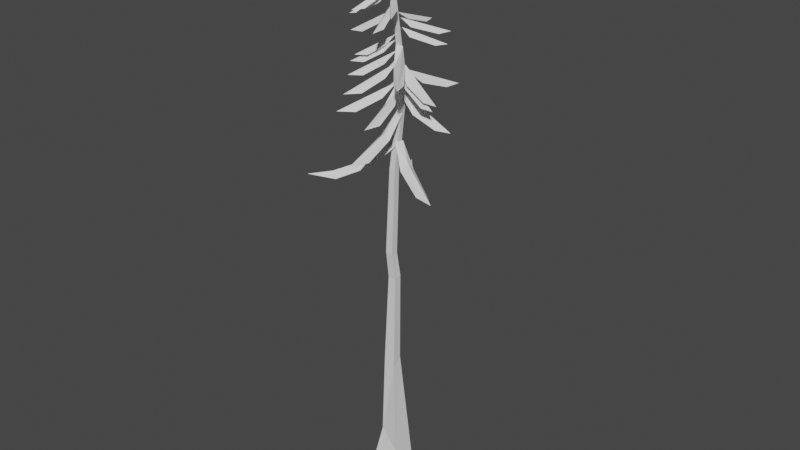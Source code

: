 # Source: fir_blend.blend  (saved by Blender 3.3.6; exported with 4.5.12 LTS)
import bpy
from mathutils import Matrix  # noqa: F401  (used for matrix-valued properties, if any)

bpy.ops.wm.read_factory_settings(use_empty=True)
scene = bpy.context.scene
scene.name = 'Scene'

# ---- collections
col_collection = bpy.data.collections.new('Collection'); scene.collection.children.link(col_collection)
col_export = bpy.data.collections.new('Export'); scene.collection.children.link(col_export)

# ---- materials (node trees are filled in below, after node groups)
mat_treetrunk = bpy.data.materials.new('TreeTrunk')
mat_treetrunk.use_transparent_shadow = False
mat_treetrunk.roughness = 1.0
mat_treetrunk.specular_intensity = 0.0

# ---- material node trees
mat_treetrunk.use_nodes = True; mat_treetrunk.node_tree.nodes.clear()
_N = mat_treetrunk.node_tree.nodes; _L = mat_treetrunk.node_tree.links
n0 = _N.new('ShaderNodeBsdfPrincipled'); n0.name = 'Principled BSDF'; n0.location = (10, 300)
n0.distribution = 'GGX'
n0.subsurface_method = 'RANDOM_WALK_SKIN'
n0.inputs[2].default_value = 1.0
n0.inputs[3].default_value = 1.45
n0.inputs[13].default_value = 0.0
n0.inputs[27].default_value = (0.0, 0.0, 0.0, 1.0)
n0.inputs[28].default_value = 1.0
n1 = _N.new('ShaderNodeOutputMaterial'); n1.name = 'Material Output'; n1.location = (300, 300)
n2 = _N.new('ShaderNodeNormalMap'); n2.name = 'Normal Map'; n2.location = (-300, -300)
n2.label = 'Normal/Map'
n2.inputs[0].default_value = 0.0
_L.new(n0.outputs[0], n1.inputs[0])
_L.new(n2.outputs[0], n0.inputs[5])
n1.is_active_output = True

# ---- world
world_world = bpy.data.worlds.new('World'); scene.world = world_world
world_world.use_nodes = True; world_world.node_tree.nodes.clear()
_N = world_world.node_tree.nodes; _L = world_world.node_tree.links
n0 = _N.new('ShaderNodeOutputWorld'); n0.name = 'World Output'; n0.location = (300, 300)
n1 = _N.new('ShaderNodeBackground'); n1.name = 'Background'; n1.location = (10, 300)
n1.inputs[0].default_value = (0.05088, 0.05088, 0.05088, 1.0)
_L.new(n1.outputs[0], n0.inputs[0])
n0.is_active_output = True
world_world.color = (0.05088, 0.05088, 0.05088)
world_world.use_sun_shadow = False
world_world.sun_shadow_jitter_overblur = 0.0

# ---- meshes
me_grid_003 = bpy.data.meshes.new('Grid.003')
me_grid_003.from_pydata([(-0.03499, 0.03572, -0.1996), (-0.03496, -0.03498, -0.2002), (0.03932, -0.03652, -0.1996), (0.03572, 0.03574, -0.199), (-0.03496, 0.03285, -0.1353), (-0.03486, -0.03488, -0.1358), (0.02965, 0.02965, -0.1207), (0.02511, -0.02516, -0.07677), (-0.0181, 0.02257, -0.03556), (-0.0182, -0.01821, -0.03765), (0.01146, -0.01337, 0.1367), (0.01009, 0.01008, 0.158), (-0.01382, 0.01043, 0.1663), (-0.01373, -0.01374, 0.16), (-0.006897, 0.01081, 0.3652), (0.01081, -0.006899, 0.3652), (-0.007138, -0.007144, 0.366), (0.01066, 0.01067, 0.3683), (-0.01151, 0.006094, 0.4255), (-0.01088, -0.0109, 0.4279), (0.006092, -0.0115, 0.4255), (0.005527, 0.005532, 0.4237), (-0.005478, 0.009061, 0.6199), (-0.005218, -0.005225, 0.6198), (0.009057, -0.005477, 0.6198), (0.008784, 0.008788, 0.6202), (0.009228, 0.02046, 0.7995), (0.009475, 0.009474, 0.8039), (0.02046, 0.009227, 0.7995), (0.02, 0.02001, 0.7984), (-0.0004394, 0.007577, 0.9694), (0.003492, -0.003708, 1.012), (0.005072, 0.005075, 0.9864), (-0.001452, -0.001453, 0.9876), (-0.01038, -0.006317, 1.082), (-0.01941, -0.02075, 1.182), (-0.01927, -0.01573, 1.183), (-0.01647, -0.017, 1.183), (-0.005573, 0.005244, 0.6442), (-0.07251, 0.107, 0.5623), (-0.04956, 0.125, 0.5615), (-0.009614, 0.06032, 0.5905), (0.01158, 0.01405, 0.6423), (-0.08653, 0.1679, 0.5619), (-0.02251, 0.05049, 0.609), (-0.03686, 0.04474, 0.5957), (-0.06105, 0.1199, 0.5736), (0.009891, -0.002923, 0.6746), (-0.07645, -0.09185, 0.6076), (-0.09887, -0.07521, 0.6095), (-0.0462, -0.02138, 0.6301), (-0.002799, 0.01068, 0.6743), (-0.1287, -0.1204, 0.6143), (-0.03162, -0.03059, 0.6463), (-0.02432, -0.04255, 0.6326), (-0.0898, -0.08441, 0.6202), (0.0156, 0.01367, 0.6841), (0.1168, -0.03429, 0.6076), (0.11, -0.06016, 0.6109), (0.04625, -0.03122, 0.6382), (0.007884, -0.002461, 0.6852), (0.1523, -0.06693, 0.6084), (0.05128, -0.01457, 0.6528), (0.05774, -0.004155, 0.6385), (-0.0006163, 0.003829, 0.6959), (-0.09844, 0.06187, 0.6253), (-0.08695, 0.08584, 0.6249), (-0.02749, 0.04849, 0.6488), (0.009799, 0.01801, 0.6942), (-0.1268, 0.1001, 0.6258), (-0.0336, 0.0348, 0.6654), (-0.04333, 0.02462, 0.6533), (0.01928, 0.006416, 0.7453), (0.02765, -0.106, 0.6775), (0.002342, -0.112, 0.68), (-0.003235, -0.04286, 0.7025), (0.001927, 0.005622, 0.7456), (0.01604, -0.1513, 0.6804), (0.01273, -0.03869, 0.7171), (0.02513, -0.04018, 0.7038), (0.001962, 0.01185, 0.7661), (-0.04729, 0.1067, 0.6968), (-0.02657, 0.1211, 0.698), (0.003609, 0.06201, 0.722), (0.0173, 0.01872, 0.7657), (-0.05284, 0.1516, 0.6974), (-0.008903, 0.05334, 0.7369), (-0.02094, 0.04963, 0.7245), (0.1028, 0.02187, 0.7316), (0.1065, 0.001434, 0.7329), (0.05199, -0.0006179, 0.7528), (0.01499, 0.004509, 0.7888), (0.1383, 0.01066, 0.7322), (0.01953, 0.01819, 0.7843), (0.05113, 0.02202, 0.7545), (0.03478, -0.0803, 0.7496), (0.0143, -0.08673, 0.7507), (0.005008, -0.03117, 0.7711), (0.005074, 0.007332, 0.8083), (0.02781, -0.1181, 0.7501), (0.01972, 0.00442, 0.8039), (0.02806, -0.02741, 0.7732), (-0.03925, -0.0676, 0.7563), (-0.0582, -0.057, 0.7574), (-0.02401, -0.01211, 0.7796), (0.00389, 0.01369, 0.8181), (-0.07196, -0.0887, 0.7559), (0.01196, 0.0009862, 0.8135), (-0.005284, -0.02652, 0.7816), (0.09298, -0.004458, 0.7818), (0.09023, -0.02275, 0.7823), (0.0332, -0.005655, 0.8064), (0.1196, -0.02412, 0.7827), (0.02037, 0.015, 0.8269), (0.04891, 0.009917, 0.8011), (0.0416, 0.1013, 0.7847), (0.06189, 0.0961, 0.7863), (0.04035, 0.04458, 0.8042), (0.01923, 0.0116, 0.839), (0.06684, 0.1292, 0.7869), (0.008704, 0.02169, 0.8346), (0.01918, 0.05327, 0.8058), (0.101, -0.005175, 0.7958), (0.09826, -0.02535, 0.7963), (0.04627, -0.01137, 0.8145), (0.01222, 0.003528, 0.8491), (0.1307, -0.02635, 0.7967), (0.02071, 0.01501, 0.8453), (0.05222, 0.009895, 0.817), (-0.02061, -0.07, 0.8005), (-0.03977, -0.06368, 0.8012), (-0.01688, -0.01689, 0.8227), (0.00338, 0.01124, 0.8591), (-0.0467, -0.09502, 0.7995), (0.01306, 0.001118, 0.8549), (0.002706, -0.02675, 0.8248), (-0.03728, -0.04681, 0.8276), (-0.05147, -0.03645, 0.8284), (-0.01293, 0.001659, 0.8565), (-0.06561, -0.06048, 0.826), (0.009264, 0.001537, 0.8769), (-0.00655, -0.01793, 0.85), (0.07351, -0.0534, 0.8342), (0.05951, -0.06806, 0.8338), (0.0255, -0.0273, 0.8533), (0.006183, 0.002946, 0.8888), (0.08501, -0.08783, 0.8337), (0.01979, 0.007389, 0.8856), (0.04268, -0.01379, 0.8567), (-0.0428, -0.03763, 0.8514), (-0.0547, -0.02616, 0.8524), (-0.01372, 0.004246, 0.8787), (-0.07097, -0.04675, 0.8501), (0.007091, 0.001149, 0.8978), (-0.01031, -0.01479, 0.8724), (-0.03479, -0.0361, 0.8669), (-0.04613, -0.0265, 0.8676), (-0.01138, 0.003023, 0.8919), (-0.05953, -0.0459, 0.8653), (0.00727, 0.00135, 0.9093), (-0.007164, -0.01384, 0.8862), (0.0645, 0.05167, 0.8889), (0.07439, 0.04013, 0.8896), (0.03178, 0.01299, 0.905), (0.0909, 0.0577, 0.8919), (0.01075, 0.01539, 0.9203), (0.0308, 0.0313, 0.9013), (-0.0497, 0.05764, 0.8834), (-0.04032, 0.07185, 0.8864), (-0.001585, 0.03255, 0.91), (-0.0646, 0.08473, 0.8851), (-0.001056, 0.008257, 0.9271), (-0.0203, 0.02623, 0.9022), (0.05361, 0.06863, 0.9057), (0.06737, 0.05953, 0.907), (0.03042, 0.01859, 0.9231), (0.0793, 0.08287, 0.9097), (0.007197, 0.015, 0.9391), (0.02405, 0.03739, 0.9187), (0.00614, 0.07706, 0.9163), (0.02132, 0.07851, 0.9186), (0.01714, 0.02775, 0.9351), (0.01629, 0.1025, 0.9199), (0.001292, 0.01212, 0.9494), (0.001905, 0.03756, 0.9295), (-0.05747, -0.02406, 0.9072), (-0.06605, -0.009642, 0.9087), (-0.01821, 0.007575, 0.9376), (-0.08754, -0.02524, 0.905), (0.0008993, -0.002141, 0.957), (-0.0199, -0.01166, 0.9301), (0.02691, -0.05772, 0.936), (0.0125, -0.06296, 0.9348), (0.0005459, -0.01721, 0.9596), (0.02328, -0.08489, 0.9332), (0.009136, -0.001792, 0.9793), (0.01847, -0.02198, 0.9559), (0.03089, -0.04546, 0.959), (0.006966, -0.01463, 0.9768), (0.04568, -0.05839, 0.959), (0.007783, -2.77e-05, 0.9921), (0.03063, -0.02122, 0.9659), (-0.04208, -0.04079, 0.9518), (-0.05331, -0.03081, 0.9525), (-0.01855, -0.003214, 0.98), (-0.06724, -0.04988, 0.9486), (-0.0005622, -0.006294, 0.9983), (-0.01449, -0.02007, 0.9736), (-0.02658, -0.05103, 0.9648), (-0.03954, -0.04491, 0.9649), (-0.01616, -0.009698, 0.9911), (-0.04702, -0.06618, 0.9614), (0.000452, -0.007245, 1.009), (-0.007701, -0.02416, 0.9856), (0.01041, 0.009868, 1.015), (0.02615, 0.05128, 1.007), (-0.002882, 0.003302, 1.024), (0.007135, 0.02976, 1.007), (-0.03427, 0.04766, 0.9993), (-0.02462, 0.05614, 1.002), (-0.004068, 0.01856, 1.018), (-0.03998, 0.07042, 1.002), (-0.00865, -0.0001992, 1.03), (-0.01899, 0.01794, 1.012), (-0.008321, 0.01045, 1.034), (-0.03768, 0.03868, 1.02), (-0.008763, -0.003439, 1.043), (-0.02537, 0.01421, 1.023), (-0.04876, -0.006353, 1.022), (-0.01873, -0.00101, 1.04), (-0.06305, -0.01374, 1.019), (-0.008289, -0.009084, 1.052), (-0.0301, -0.01456, 1.027), (-0.01745, -0.0009358, 1.054), (-0.05219, -0.003648, 1.037), (-0.009692, -0.009325, 1.063), (-0.02902, -0.0104, 1.042), (-0.0005097, 0.005365, 1.066), (0.000945, 0.04489, 1.058), (-0.01021, -0.003893, 1.074), (-0.008795, 0.02102, 1.058), (0.01448, -0.05095, 1.053), (-0.004956, -0.0231, 1.069), (0.02678, -0.06295, 1.053), (-0.003572, -0.01059, 1.082), (0.01541, -0.02986, 1.059), (-0.001273, 0.000721, 1.087), (0.007184, 0.0368, 1.08), (-0.01169, -0.00614, 1.094), (-0.006139, 0.01676, 1.08), (-0.01151, -0.02144, 1.095), (0.000968, -0.05017, 1.082), (-0.008178, -0.01349, 1.105), (0.0009818, -0.0293, 1.088), (-0.01686, 0.001559, 1.104), (-0.04608, 0.02817, 1.09), (-0.01694, -0.01188, 1.112), (-0.03352, 0.004715, 1.092), (-0.02241, -0.00925, 1.117), (-0.05006, -0.01101, 1.104), (-0.0163, -0.01593, 1.124), (-0.03179, -0.01663, 1.108), (-0.02362, -0.01621, 1.127), (-0.04409, -0.03298, 1.113), (-0.01569, -0.01799, 1.135), (-0.02666, -0.02758, 1.118), (0.01953, -0.01134, 1.134), (-0.01405, -0.01621, 1.146), (0.002362, -0.008691, 1.135), (-0.0397, 0.001702, 1.142), (-0.01808, -0.01576, 1.156), (-0.03039, -0.01003, 1.144), (-0.04913, -0.01198, 1.148), (-0.0197, -0.01732, 1.166), (-0.03399, -0.0186, 1.151), (-0.02467, 0.008049, 1.166), (-0.01914, -0.01765, 1.177), (-0.02488, -0.005619, 1.167)], [], [(0, 5, 4), (2, 5, 1), (3, 4, 6), (2, 6, 7), (4, 9, 8), (7, 9, 5), (7, 11, 10), (8, 11, 6), (8, 13, 12), (10, 13, 9), (12, 13, 14), (11, 15, 10), (13, 15, 16), (14, 17, 11), (16, 18, 14), (16, 20, 19), (15, 21, 20), (14, 21, 17), (18, 23, 22), (20, 23, 19), (21, 24, 20), (21, 22, 25), (22, 27, 26), (24, 27, 23), (25, 28, 24), (25, 26, 29), (27, 30, 26), (28, 32, 31), (26, 32, 29), (31, 33, 27), (33, 34, 30), (31, 34, 33), (32, 34, 37), (31, 37, 35), (34, 35, 36), (45, 46, 39), (45, 42, 38), (39, 43, 40), (44, 42, 41), (40, 43, 46), (41, 46, 44), (43, 39, 46), (54, 55, 48), (54, 51, 47), (48, 52, 49), (53, 51, 50), (49, 52, 55), (50, 55, 53), (52, 48, 55), (63, 61, 57), (63, 60, 56), (57, 61, 58), (62, 60, 59), (59, 61, 62), (71, 69, 65), (71, 68, 64), (65, 69, 66), (70, 68, 67), (67, 69, 70), (79, 77, 73), (79, 76, 72), (73, 77, 74), (78, 76, 75), (75, 77, 78), (87, 85, 81), (87, 84, 80), (81, 85, 82), (86, 84, 83), (83, 85, 86), (94, 92, 88), (94, 91, 93), (88, 92, 89), (93, 91, 90), (90, 92, 93), (101, 99, 95), (101, 98, 100), (95, 99, 96), (100, 98, 97), (97, 99, 100), (108, 106, 102), (108, 105, 107), (102, 106, 103), (107, 105, 104), (104, 106, 107), (114, 112, 109), (114, 111, 113), (109, 112, 110), (111, 112, 113), (121, 119, 115), (121, 118, 120), (115, 119, 116), (120, 118, 117), (117, 119, 120), (128, 126, 122), (128, 125, 127), (122, 126, 123), (127, 125, 124), (124, 126, 127), (135, 133, 129), (135, 132, 134), (129, 133, 130), (134, 132, 131), (131, 133, 134), (141, 139, 136), (141, 138, 140), (136, 139, 137), (138, 139, 140), (148, 146, 142), (148, 145, 147), (142, 146, 143), (147, 145, 144), (144, 146, 147), (154, 152, 149), (154, 151, 153), (149, 152, 150), (151, 152, 153), (160, 158, 155), (160, 157, 159), (155, 158, 156), (157, 158, 159), (166, 164, 161), (166, 163, 165), (161, 164, 162), (163, 164, 165), (172, 170, 167), (172, 169, 171), (167, 170, 168), (169, 170, 171), (178, 176, 173), (178, 175, 177), (173, 176, 174), (175, 176, 177), (184, 182, 179), (184, 181, 183), (179, 182, 180), (181, 182, 183), (190, 188, 185), (190, 187, 189), (185, 188, 186), (187, 188, 189), (196, 194, 191), (196, 193, 195), (191, 194, 192), (193, 194, 195), (201, 198, 200), (201, 199, 197), (198, 199, 200), (207, 205, 202), (207, 204, 206), (202, 205, 203), (204, 205, 206), (213, 211, 208), (213, 210, 212), (208, 211, 209), (210, 211, 212), (217, 214, 216), (214, 215, 216), (223, 221, 218), (223, 220, 222), (218, 221, 219), (220, 221, 222), (227, 224, 226), (224, 225, 226), (232, 229, 231), (232, 230, 228), (229, 230, 231), (236, 233, 235), (233, 234, 235), (240, 237, 239), (237, 238, 239), (245, 242, 244), (245, 243, 241), (242, 243, 244), (249, 246, 248), (246, 247, 248), (253, 250, 252), (250, 251, 252), (257, 254, 256), (254, 255, 256), (261, 258, 260), (258, 259, 260), (265, 262, 264), (262, 263, 264), (0, 1, 5), (3, 6, 2), (3, 0, 4), (5, 2, 7), (4, 5, 9), (6, 4, 8), (9, 7, 10), (7, 6, 11), (8, 9, 13), (11, 8, 12), (10, 15, 13), (11, 12, 14), (13, 16, 14), (15, 11, 17), (16, 19, 18), (16, 15, 20), (15, 17, 21), (14, 18, 21), (18, 19, 23), (20, 24, 23), (21, 25, 24), (21, 18, 22), (22, 23, 27), (24, 28, 27), (25, 29, 28), (25, 22, 26), (27, 28, 31), (28, 29, 32), (26, 30, 32), (30, 27, 33), (30, 34, 32), (32, 37, 31), (34, 31, 35), (37, 34, 36), (45, 44, 46), (44, 45, 38), (41, 45, 40), (45, 41, 42), (44, 38, 42), (41, 40, 46), (45, 39, 40), (54, 53, 55), (53, 54, 47), (50, 54, 49), (54, 50, 51), (53, 47, 51), (50, 49, 55), (54, 48, 49), (63, 62, 61), (62, 63, 56), (59, 63, 58), (63, 59, 60), (62, 56, 60), (59, 58, 61), (63, 57, 58), (71, 70, 69), (70, 71, 64), (67, 71, 66), (71, 67, 68), (70, 64, 68), (67, 66, 69), (71, 65, 66), (79, 78, 77), (78, 79, 72), (75, 79, 74), (79, 75, 76), (78, 72, 76), (75, 74, 77), (79, 73, 74), (87, 86, 85), (86, 87, 80), (83, 87, 82), (87, 83, 84), (86, 80, 84), (83, 82, 85), (87, 81, 82), (94, 93, 92), (90, 94, 89), (94, 90, 91), (90, 89, 92), (94, 88, 89), (101, 100, 99), (97, 101, 96), (101, 97, 98), (97, 96, 99), (101, 95, 96), (108, 107, 106), (104, 108, 103), (108, 104, 105), (104, 103, 106), (108, 102, 103), (114, 113, 112), (111, 114, 110), (111, 110, 112), (114, 109, 110), (121, 120, 119), (117, 121, 116), (121, 117, 118), (117, 116, 119), (121, 115, 116), (128, 127, 126), (124, 128, 123), (128, 124, 125), (124, 123, 126), (128, 122, 123), (135, 134, 133), (131, 135, 130), (135, 131, 132), (131, 130, 133), (135, 129, 130), (141, 140, 139), (138, 141, 137), (138, 137, 139), (141, 136, 137), (148, 147, 146), (144, 148, 143), (148, 144, 145), (144, 143, 146), (148, 142, 143), (154, 153, 152), (151, 154, 150), (151, 150, 152), (154, 149, 150), (160, 159, 158), (157, 160, 156), (157, 156, 158), (160, 155, 156), (166, 165, 164), (163, 166, 162), (163, 162, 164), (166, 161, 162), (172, 171, 170), (169, 172, 168), (169, 168, 170), (172, 167, 168), (178, 177, 176), (175, 178, 174), (175, 174, 176), (178, 173, 174), (184, 183, 182), (181, 184, 180), (181, 180, 182), (184, 179, 180), (190, 189, 188), (187, 190, 186), (187, 186, 188), (190, 185, 186), (196, 195, 194), (193, 196, 192), (193, 192, 194), (196, 191, 192), (201, 200, 199), (198, 201, 197), (198, 197, 199), (207, 206, 205), (204, 207, 203), (204, 203, 205), (207, 202, 203), (213, 212, 211), (210, 213, 209), (210, 209, 211), (213, 208, 209), (217, 216, 215), (214, 217, 215), (223, 222, 221), (220, 223, 219), (220, 219, 221), (223, 218, 219), (227, 226, 225), (224, 227, 225), (232, 231, 230), (229, 232, 228), (229, 228, 230), (236, 235, 234), (233, 236, 234), (240, 239, 238), (237, 240, 238), (245, 244, 243), (242, 245, 241), (242, 241, 243), (249, 248, 247), (246, 249, 247), (253, 252, 251), (250, 253, 251), (257, 256, 255), (254, 257, 255), (261, 260, 259), (258, 261, 259), (265, 264, 263), (262, 265, 263), (267, 268, 266), (271, 270, 269), (273, 274, 272), (276, 277, 275)])
me_grid_003.polygons.foreach_set('use_smooth', [True] * 377)
_k = set([(0, 4), (1, 5), (2, 5), (2, 6), (2, 7), (3, 4), (3, 6), (4, 5), (4, 6), (4, 8), (5, 7), (5, 9), (6, 7), (6, 8), (6, 11), (7, 9), (7, 10), (7, 11), (8, 9), (8, 11), (8, 12), (9, 10), (9, 13), (10, 11), (10, 15), (11, 12), (11, 15), (11, 17), (12, 13), (12, 14), (13, 14), (13, 15), (13, 16), (14, 16), (14, 17), (14, 18), (14, 21), (15, 16), (15, 17), (15, 20), (15, 21), (16, 18), (16, 19), (16, 20), (17, 21), (18, 19), (18, 21), (18, 22), (18, 23), (19, 20), (19, 23), (20, 21), (20, 24), (21, 25), (22, 23), (22, 25), (22, 26), (22, 27), (23, 24), (23, 27), (24, 25), (24, 27), (24, 28), (25, 26), (25, 28), (25, 29), (26, 27), (26, 29), (26, 30), (26, 32), (27, 28), (27, 30), (27, 31), (27, 33), (28, 29), (28, 31), (29, 32), (30, 32), (30, 33), (30, 34), (31, 32), (31, 34), (31, 35), (31, 37), (32, 34), (32, 37), (33, 34), (34, 35), (34, 36), (34, 37), (38, 42), (38, 44), (38, 45), (39, 40), (39, 43), (39, 45), (39, 46), (40, 41), (40, 43), (40, 45), (40, 46), (41, 42), (41, 44), (41, 45), (41, 46), (42, 44), (42, 45), (43, 46), (44, 45), (44, 46), (45, 46), (47, 51), (47, 53), (47, 54), (48, 49), (48, 52), (48, 54), (48, 55), (49, 50), (49, 52), (49, 54), (49, 55), (50, 51), (50, 53), (50, 54), (50, 55), (51, 53), (51, 54), (52, 55), (53, 54), (53, 55), (54, 55), (56, 60), (56, 62), (56, 63), (57, 58), (57, 61), (57, 63), (58, 59), (58, 61), (58, 63), (59, 60), (59, 61), (59, 62), (59, 63), (60, 62), (60, 63), (61, 62), (61, 63), (62, 63), (64, 68), (64, 70), (64, 71), (65, 66), (65, 69), (65, 71), (66, 67), (66, 69), (66, 71), (67, 68), (67, 69), (67, 70), (67, 71), (68, 70), (68, 71), (69, 70), (69, 71), (70, 71), (72, 76), (72, 78), (72, 79), (73, 74), (73, 77), (73, 79), (74, 75), (74, 77), (74, 79), (75, 76), (75, 77), (75, 78), (75, 79), (76, 78), (76, 79), (77, 78), (77, 79), (78, 79), (80, 84), (80, 86), (80, 87), (81, 82), (81, 85), (81, 87), (82, 83), (82, 85), (82, 87), (83, 84), (83, 85), (83, 86), (83, 87), (84, 86), (84, 87), (85, 86), (85, 87), (86, 87), (88, 89), (88, 92), (88, 94), (89, 90), (89, 92), (89, 94), (90, 91), (90, 92), (90, 93), (90, 94), (91, 93), (91, 94), (92, 93), (92, 94), (93, 94), (95, 96), (95, 99), (95, 101), (96, 97), (96, 99), (96, 101), (97, 98), (97, 99), (97, 100), (97, 101), (98, 100), (98, 101), (99, 100), (99, 101), (100, 101), (102, 103), (102, 106), (102, 108), (103, 104), (103, 106), (103, 108), (104, 105), (104, 106), (104, 107), (104, 108), (105, 107), (105, 108), (106, 107), (106, 108), (107, 108), (109, 110), (109, 112), (109, 114), (110, 111), (110, 112), (110, 114), (111, 112), (111, 113), (111, 114), (112, 113), (112, 114), (113, 114), (115, 116), (115, 119), (115, 121), (116, 117), (116, 119), (116, 121), (117, 118), (117, 119), (117, 120), (117, 121), (118, 120), (118, 121), (119, 120), (119, 121), (120, 121), (122, 123), (122, 126), (122, 128), (123, 124), (123, 126), (123, 128), (124, 125), (124, 126), (124, 127), (124, 128), (125, 127), (125, 128), (126, 127), (126, 128), (127, 128), (129, 130), (129, 133), (129, 135), (130, 131), (130, 133), (130, 135), (131, 132), (131, 133), (131, 134), (131, 135), (132, 134), (132, 135), (133, 134), (133, 135), (134, 135), (136, 137), (136, 139), (136, 141), (137, 138), (137, 139), (137, 141), (138, 139), (138, 140), (138, 141), (139, 140), (139, 141), (140, 141), (142, 143), (142, 146), (142, 148), (143, 144), (143, 146), (143, 148), (144, 145), (144, 146), (144, 147), (144, 148), (145, 147), (145, 148), (146, 147), (146, 148), (147, 148), (149, 150), (149, 152), (149, 154), (150, 151), (150, 152), (150, 154), (151, 152), (151, 153), (151, 154), (152, 153), (152, 154), (153, 154), (155, 156), (155, 158), (155, 160), (156, 157), (156, 158), (156, 160), (157, 158), (157, 159), (157, 160), (158, 159), (158, 160), (159, 160), (161, 162), (161, 164), (161, 166), (162, 163), (162, 164), (162, 166), (163, 164), (163, 165), (163, 166), (164, 165), (164, 166), (165, 166), (167, 168), (167, 170), (167, 172), (168, 169), (168, 170), (168, 172), (169, 170), (169, 171), (169, 172), (170, 171), (170, 172), (171, 172), (173, 174), (173, 176), (173, 178), (174, 175), (174, 176), (174, 178), (175, 176), (175, 177), (175, 178), (176, 177), (176, 178), (177, 178), (179, 180), (179, 182), (179, 184), (180, 181), (180, 182), (180, 184), (181, 182), (181, 183), (181, 184), (182, 183), (182, 184), (183, 184), (185, 186), (185, 188), (185, 190), (186, 187), (186, 188), (186, 190), (187, 188), (187, 189), (187, 190), (188, 189), (188, 190), (189, 190), (191, 192), (191, 194), (191, 196), (192, 193), (192, 194), (192, 196), (193, 194), (193, 195), (193, 196), (194, 195), (194, 196), (195, 196), (197, 198), (197, 199), (197, 201), (198, 199), (198, 200), (198, 201), (199, 200), (199, 201), (200, 201), (202, 203), (202, 205), (202, 207), (203, 204), (203, 205), (203, 207), (204, 205), (204, 206), (204, 207), (205, 206), (205, 207), (206, 207), (208, 209), (208, 211), (208, 213), (209, 210), (209, 211), (209, 213), (210, 211), (210, 212), (210, 213), (211, 212), (211, 213), (212, 213), (214, 215), (214, 216), (214, 217), (215, 216), (215, 217), (216, 217), (218, 219), (218, 221), (218, 223), (219, 220), (219, 221), (219, 223), (220, 221), (220, 222), (220, 223), (221, 222), (221, 223), (222, 223), (224, 225), (224, 226), (224, 227), (225, 226), (225, 227), (226, 227), (228, 229), (228, 230), (228, 232), (229, 230), (229, 231), (229, 232), (230, 231), (230, 232), (231, 232), (233, 234), (233, 235), (233, 236), (234, 235), (234, 236), (235, 236), (237, 238), (237, 239), (237, 240), (238, 239), (238, 240), (239, 240), (241, 242), (241, 243), (241, 245), (242, 243), (242, 244), (242, 245), (243, 244), (243, 245), (244, 245), (246, 247), (246, 248), (246, 249), (247, 248), (247, 249), (248, 249), (250, 251), (250, 252), (250, 253), (251, 252), (251, 253), (252, 253), (254, 255), (254, 256), (254, 257), (255, 256), (255, 257), (256, 257), (258, 259), (258, 260), (258, 261), (259, 260), (259, 261), (260, 261), (262, 263), (262, 264), (262, 265), (263, 264), (263, 265), (264, 265)])
me_grid_003.attributes.new('sharp_edge', 'BOOLEAN', 'EDGE').data.foreach_set('value', [ (min(e.vertices), max(e.vertices)) in _k for e in me_grid_003.edges])
_uv = me_grid_003.uv_layers.new(name='UVMap')
_uv.uv.foreach_set('vector', [0.2821, 0.8683, 0.2722, 0.8592, 0.2817, 0.8592, 0.2617, 0.8683, 0.272, 0.8592, 0.2721, 0.8683, 0.2617, 0.8824, 0.2518, 0.8733, 0.2609, 0.8713, 0.2518, 0.8824, 0.2423, 0.8713, 0.2499, 0.8651, 0.2817, 0.8592, 0.2747, 0.8454, 0.2804, 0.8451, 0.2636, 0.851, 0.2696, 0.8454, 0.272, 0.8592, 0.2499, 0.8651, 0.2446, 0.832, 0.248, 0.835, 0.2544, 0.8593, 0.2586, 0.832, 0.2609, 0.8713, 0.2804, 0.8451, 0.2755, 0.8176, 0.2789, 0.8167, 0.2653, 0.8209, 0.2688, 0.8176, 0.2696, 0.8454, 0.2789, 0.8167, 0.2755, 0.8176, 0.2792, 0.7888, 0.2446, 0.832, 0.2468, 0.8029, 0.248, 0.835, 0.2688, 0.8176, 0.2651, 0.7888, 0.2677, 0.7886, 0.2563, 0.8029, 0.2588, 0.8025, 0.2586, 0.832, 0.2767, 0.7886, 0.2786, 0.7803, 0.2792, 0.7888, 0.2677, 0.7886, 0.2657, 0.7803, 0.2681, 0.7799, 0.2468, 0.8029, 0.2449, 0.7947, 0.2473, 0.7944, 0.2563, 0.8029, 0.2582, 0.7947, 0.2588, 0.8025, 0.2786, 0.7803, 0.2772, 0.753, 0.2793, 0.753, 0.2657, 0.7803, 0.2671, 0.753, 0.2681, 0.7799, 0.2449, 0.7947, 0.2463, 0.7672, 0.2473, 0.7944, 0.2582, 0.7947, 0.2568, 0.7671, 0.2588, 0.7671, 0.2793, 0.753, 0.2795, 0.7271, 0.281, 0.7277, 0.2651, 0.753, 0.2649, 0.7271, 0.2671, 0.753, 0.2443, 0.7671, 0.2441, 0.742, 0.2463, 0.7672, 0.2588, 0.7671, 0.2589, 0.742, 0.2604, 0.7422, 0.2795, 0.7271, 0.2795, 0.7038, 0.281, 0.7277, 0.2441, 0.742, 0.2444, 0.7156, 0.2456, 0.7121, 0.2589, 0.742, 0.2586, 0.7157, 0.2604, 0.7422, 0.2654, 0.6979, 0.2661, 0.7012, 0.2649, 0.7271, 0.2782, 0.7012, 0.2777, 0.6879, 0.2795, 0.7038, 0.2654, 0.6979, 0.2673, 0.6879, 0.2661, 0.7012, 0.2586, 0.7157, 0.2566, 0.7021, 0.2559, 0.6879, 0.2456, 0.7121, 0.2471, 0.6879, 0.2476, 0.688, 0.2822, 0.6978, 0.2828, 0.712, 0.2821, 0.7119, 0.0, 0.0, 0.0, 0.0, 0.0, 0.0, 0.0, 0.0, 0.0, 0.0, 0.0, 0.0, 0.0, 0.0, 0.0, 0.0, 0.0, 0.0, 0.0, 0.0, 0.0, 0.0, 0.0, 0.0, 0.0, 0.0, 0.0, 0.0, 0.0, 0.0, 0.0, 0.0, 0.0, 0.0, 0.0, 0.0, 0.0, 0.0, 0.0, 0.0, 0.0, 0.0, 0.0, 0.0, 0.0, 0.0, 0.0, 0.0, 0.0, 0.0, 0.0, 0.0, 0.0, 0.0, 0.0, 0.0, 0.0, 0.0, 0.0, 0.0, 0.0, 0.0, 0.0, 0.0, 0.0, 0.0, 0.0, 0.0, 0.0, 0.0, 0.0, 0.0, 0.0, 0.0, 0.0, 0.0, 0.0, 0.0, 0.0, 0.0, 0.0, 0.0, 0.0, 0.0, 0.0, 0.0, 0.0, 0.0, 0.0, 0.0, 0.0, 0.0, 0.0, 0.0, 0.0, 0.0, 0.0, 0.0, 0.0, 0.0, 0.0, 0.0, 0.0, 0.0, 0.0, 0.0, 0.0, 0.0, 0.0, 0.0, 0.0, 0.0, 0.0, 0.0, 0.0, 0.0, 0.0, 0.0, 0.0, 0.0, 0.0, 0.0, 0.0, 0.0, 0.0, 0.0, 0.0, 0.0, 0.0, 0.0, 0.0, 0.0, 0.0, 0.0, 0.0, 0.0, 0.0, 0.0, 0.0, 0.0, 0.0, 0.0, 0.0, 0.0, 0.0, 0.0, 0.0, 0.0, 0.0, 0.0, 0.0, 0.0, 0.0, 0.0, 0.0, 0.0, 0.0, 0.0, 0.0, 0.0, 0.0, 0.0, 0.0, 0.0, 0.0, 0.0, 0.0, 0.0, 0.0, 0.0, 0.0, 0.0, 0.0, 0.0, 0.0, 0.0, 0.0, 0.0, 0.0, 0.0, 0.0, 0.0, 0.0, 0.0, 0.0, 0.0, 0.0, 0.0, 0.0, 0.0, 0.0, 0.0, 0.0, 0.0, 0.0, 0.0, 0.0, 0.0, 0.0, 0.0, 0.0, 0.0, 0.0, 0.0, 0.0, 0.0, 0.0, 0.0, 0.0, 0.0, 0.0, 0.0, 0.0, 0.0, 0.0, 0.0, 0.0, 0.0, 0.0, 0.0, 0.0, 0.0, 0.0, 0.0, 0.0, 0.0, 0.0, 0.0, 0.0, 0.0, 0.0, 0.0, 0.0, 0.0, 0.0, 0.0, 0.0, 0.0, 0.0, 0.0, 0.0, 0.0, 0.0, 0.0, 0.0, 0.0, 0.0, 0.0, 0.0, 0.0, 0.0, 0.0, 0.0, 0.0, 0.0, 0.0, 0.0, 0.0, 0.0, 0.0, 0.0, 0.0, 0.0, 0.0, 0.0, 0.0, 0.0, 0.0, 0.0, 0.0, 0.0, 0.0, 0.0, 0.0, 0.0, 0.0, 0.0, 0.0, 0.0, 0.0, 0.0, 0.0, 0.0, 0.0, 0.0, 0.0, 0.0, 0.0, 0.0, 0.0, 0.0, 0.0, 0.0, 0.0, 0.0, 0.0, 0.0, 0.0, 0.0, 0.0, 0.0, 0.0, 0.0, 0.0, 0.0, 0.0, 0.0, 0.0, 0.0, 0.0, 0.0, 0.0, 0.0, 0.0, 0.0, 0.0, 0.0, 0.0, 0.0, 0.0, 0.0, 0.0, 0.0, 0.0, 0.0, 0.0, 0.0, 0.0, 0.0, 0.0, 0.0, 0.0, 0.0, 0.0, 0.0, 0.0, 0.0, 0.0, 0.0, 0.0, 0.0, 0.0, 0.0, 0.0, 0.0, 0.0, 0.0, 0.0, 0.0, 0.0, 0.0, 0.0, 0.0, 0.0, 0.0, 0.0, 0.0, 0.0, 0.0, 0.0, 0.0, 0.0, 0.0, 0.0, 0.0, 0.0, 0.0, 0.0, 0.0, 0.0, 0.0, 0.0, 0.0, 0.0, 0.0, 0.0, 0.0, 0.0, 0.0, 0.0, 0.0, 0.0, 0.0, 0.0, 0.0, 0.0, 0.0, 0.0, 0.0, 0.0, 0.0, 0.0, 0.0, 0.0, 0.0, 0.0, 0.0, 0.0, 0.0, 0.0, 0.0, 0.0, 0.0, 0.0, 0.0, 0.0, 0.0, 0.0, 0.0, 0.0, 0.0, 0.0, 0.0, 0.0, 0.0, 0.0, 0.0, 0.0, 0.0, 0.0, 0.0, 0.0, 0.0, 0.0, 0.0, 0.0, 0.0, 0.0, 0.0, 0.0, 0.0, 0.0, 0.0, 0.0, 0.0, 0.0, 0.0, 0.0, 0.0, 0.0, 0.0, 0.0, 0.0, 0.0, 0.0, 0.0, 0.0, 0.0, 0.0, 0.0, 0.0, 0.0, 0.0, 0.0, 0.0, 0.0, 0.0, 0.0, 0.0, 0.0, 0.0, 0.0, 0.0, 0.0, 0.0, 0.0, 0.0, 0.0, 0.0, 0.0, 0.0, 0.0, 0.0, 0.0, 0.0, 0.0, 0.0, 0.0, 0.0, 0.0, 0.0, 0.0, 0.0, 0.0, 0.0, 0.0, 0.0, 0.0, 0.0, 0.0, 0.0, 0.0, 0.0, 0.0, 0.0, 0.0, 0.0, 0.0, 0.0, 0.0, 0.0, 0.0, 0.0, 0.0, 0.0, 0.0, 0.0, 0.0, 0.0, 0.0, 0.0, 0.0, 0.0, 0.0, 0.0, 0.0, 0.0, 0.0, 0.0, 0.0, 0.0, 0.0, 0.0, 0.0, 0.0, 0.0, 0.0, 0.0, 0.0, 0.0, 0.0, 0.0, 0.0, 0.0, 0.0, 0.0, 0.0, 0.0, 0.0, 0.0, 0.0, 0.0, 0.0, 0.0, 0.0, 0.0, 0.0, 0.0, 0.0, 0.0, 0.0, 0.0, 0.0, 0.0, 0.0, 0.0, 0.0, 0.0, 0.0, 0.0, 0.0, 0.0, 0.0, 0.0, 0.0, 0.0, 0.0, 0.0, 0.0, 0.0, 0.0, 0.0, 0.0, 0.0, 0.0, 0.0, 0.0, 0.0, 0.0, 0.0, 0.0, 0.0, 0.0, 0.0, 0.0, 0.0, 0.0, 0.0, 0.0, 0.0, 0.0, 0.0, 0.0, 0.0, 0.0, 0.0, 0.0, 0.0, 0.0, 0.0, 0.0, 0.0, 0.0, 0.0, 0.0, 0.0, 0.0, 0.0, 0.0, 0.0, 0.0, 0.0, 0.0, 0.0, 0.0, 0.0, 0.0, 0.0, 0.0, 0.0, 0.0, 0.0, 0.0, 0.0, 0.0, 0.0, 0.0, 0.0, 0.0, 0.0, 0.0, 0.0, 0.0, 0.0, 0.0, 0.0, 0.0, 0.0, 0.0, 0.0, 0.0, 0.0, 0.0, 0.0, 0.0, 0.0, 0.0, 0.0, 0.0, 0.0, 0.0, 0.0, 0.0, 0.0, 0.0, 0.0, 0.0, 0.0, 0.0, 0.0, 0.0, 0.0, 0.0, 0.0, 0.0, 0.0, 0.0, 0.0, 0.0, 0.0, 0.0, 0.0, 0.0, 0.0, 0.0, 0.0, 0.0, 0.0, 0.0, 0.0, 0.0, 0.0, 0.0, 0.0, 0.0, 0.0, 0.0, 0.0, 0.0, 0.0, 0.0, 0.0, 0.0, 0.0, 0.0, 0.0, 0.0, 0.0, 0.0, 0.0, 0.0, 0.0, 0.0, 0.0, 0.0, 0.0, 0.0, 0.0, 0.0, 0.0, 0.0, 0.0, 0.0, 0.0, 0.0, 0.0, 0.0, 0.0, 0.0, 0.0, 0.0, 0.0, 0.0, 0.0, 0.0, 0.0, 0.0, 0.0, 0.0, 0.0, 0.0, 0.0, 0.0, 0.0, 0.0, 0.0, 0.0, 0.0, 0.0, 0.0, 0.0, 0.0, 0.0, 0.0, 0.0, 0.0, 0.0, 0.0, 0.0, 0.0, 0.0, 0.0, 0.0, 0.0, 0.0, 0.0, 0.0, 0.0, 0.0, 0.0, 0.0, 0.0, 0.0, 0.0, 0.0, 0.0, 0.0, 0.0, 0.0, 0.0, 0.0, 0.0, 0.0, 0.0, 0.0, 0.0, 0.0, 0.0, 0.0, 0.0, 0.0, 0.0, 0.0, 0.0, 0.0, 0.0, 0.0, 0.0, 0.0, 0.0, 0.0, 0.0, 0.0, 0.0, 0.0, 0.0, 0.0, 0.0, 0.0, 0.0, 0.0, 0.0, 0.0, 0.0, 0.0, 0.0, 0.0, 0.0, 0.0, 0.0, 0.0, 0.0, 0.0, 0.0, 0.0, 0.0, 0.0, 0.0, 0.0, 0.0, 0.0, 0.0, 0.0, 0.0, 0.0, 0.0, 0.0, 0.0, 0.0, 0.0, 0.0, 0.0, 0.0, 0.0, 0.0, 0.0, 0.0, 0.0, 0.0, 0.0, 0.0, 0.0, 0.0, 0.0, 0.0, 0.0, 0.0, 0.0, 0.0, 0.0, 0.0, 0.0, 0.0, 0.0, 0.0, 0.0, 0.0, 0.0, 0.0, 0.0, 0.0, 0.0, 0.0, 0.0, 0.0, 0.0, 0.0, 0.0, 0.0, 0.0, 0.0, 0.0, 0.0, 0.0, 0.0, 0.0, 0.0, 0.0, 0.0, 0.0, 0.0, 0.0, 0.0, 0.0, 0.0, 0.0, 0.0, 0.0, 0.2821, 0.8683, 0.2721, 0.8683, 0.2722, 0.8592, 0.2416, 0.8824, 0.2423, 0.8713, 0.2518, 0.8824, 0.2617, 0.8824, 0.2518, 0.8824, 0.2518, 0.8733, 0.272, 0.8592, 0.2617, 0.8683, 0.2636, 0.851, 0.2817, 0.8592, 0.2722, 0.8592, 0.2747, 0.8454, 0.2609, 0.8713, 0.2518, 0.8733, 0.2544, 0.8593, 0.2696, 0.8454, 0.2636, 0.851, 0.2653, 0.8209, 0.2499, 0.8651, 0.2423, 0.8713, 0.2446, 0.832, 0.2804, 0.8451, 0.2747, 0.8454, 0.2755, 0.8176, 0.2586, 0.832, 0.2544, 0.8593, 0.2552, 0.8308, 0.2653, 0.8209, 0.2651, 0.7888, 0.2688, 0.8176, 0.2586, 0.832, 0.2552, 0.8308, 0.2563, 0.8029, 0.2755, 0.8176, 0.2767, 0.7886, 0.2792, 0.7888, 0.2468, 0.8029, 0.2446, 0.832, 0.2443, 0.8025, 0.2767, 0.7886, 0.2762, 0.7799, 0.2786, 0.7803, 0.2677, 0.7886, 0.2651, 0.7888, 0.2657, 0.7803, 0.2468, 0.8029, 0.2443, 0.8025, 0.2449, 0.7947, 0.2563, 0.8029, 0.2558, 0.7944, 0.2582, 0.7947, 0.2786, 0.7803, 0.2762, 0.7799, 0.2772, 0.753, 0.2657, 0.7803, 0.2651, 0.753, 0.2671, 0.753, 0.2449, 0.7947, 0.2443, 0.7671, 0.2463, 0.7672, 0.2582, 0.7947, 0.2558, 0.7944, 0.2568, 0.7671, 0.2793, 0.753, 0.2772, 0.753, 0.2795, 0.7271, 0.2651, 0.753, 0.2633, 0.7277, 0.2649, 0.7271, 0.2443, 0.7671, 0.2426, 0.7422, 0.2441, 0.742, 0.2588, 0.7671, 0.2568, 0.7671, 0.2589, 0.742, 0.2649, 0.7271, 0.2633, 0.7277, 0.2654, 0.6979, 0.2441, 0.742, 0.2426, 0.7422, 0.2444, 0.7156, 0.2589, 0.742, 0.2578, 0.7181, 0.2586, 0.7157, 0.2795, 0.7038, 0.2795, 0.7271, 0.2782, 0.7012, 0.2578, 0.7181, 0.2566, 0.7021, 0.2586, 0.7157, 0.2444, 0.7156, 0.2471, 0.6879, 0.2456, 0.7121, 0.2822, 0.6978, 0.2828, 0.6879, 0.2828, 0.712, 0.2559, 0.6879, 0.2566, 0.7021, 0.2555, 0.6879, 0.0, 0.0, 0.0, 0.0, 0.0, 0.0, 0.0, 0.0, 0.0, 0.0, 0.0, 0.0, 0.0, 0.0, 0.0, 0.0, 0.0, 0.0, 0.0, 0.0, 0.0, 0.0, 0.0, 0.0, 0.0, 0.0, 0.0, 0.0, 0.0, 0.0, 0.0, 0.0, 0.0, 0.0, 0.0, 0.0, 0.0, 0.0, 0.0, 0.0, 0.0, 0.0, 0.0, 0.0, 0.0, 0.0, 0.0, 0.0, 0.0, 0.0, 0.0, 0.0, 0.0, 0.0, 0.0, 0.0, 0.0, 0.0, 0.0, 0.0, 0.0, 0.0, 0.0, 0.0, 0.0, 0.0, 0.0, 0.0, 0.0, 0.0, 0.0, 0.0, 0.0, 0.0, 0.0, 0.0, 0.0, 0.0, 0.0, 0.0, 0.0, 0.0, 0.0, 0.0, 0.0, 0.0, 0.0, 0.0, 0.0, 0.0, 0.0, 0.0, 0.0, 0.0, 0.0, 0.0, 0.0, 0.0, 0.0, 0.0, 0.0, 0.0, 0.0, 0.0, 0.0, 0.0, 0.0, 0.0, 0.0, 0.0, 0.0, 0.0, 0.0, 0.0, 0.0, 0.0, 0.0, 0.0, 0.0, 0.0, 0.0, 0.0, 0.0, 0.0, 0.0, 0.0, 0.0, 0.0, 0.0, 0.0, 0.0, 0.0, 0.0, 0.0, 0.0, 0.0, 0.0, 0.0, 0.0, 0.0, 0.0, 0.0, 0.0, 0.0, 0.0, 0.0, 0.0, 0.0, 0.0, 0.0, 0.0, 0.0, 0.0, 0.0, 0.0, 0.0, 0.0, 0.0, 0.0, 0.0, 0.0, 0.0, 0.0, 0.0, 0.0, 0.0, 0.0, 0.0, 0.0, 0.0, 0.0, 0.0, 0.0, 0.0, 0.0, 0.0, 0.0, 0.0, 0.0, 0.0, 0.0, 0.0, 0.0, 0.0, 0.0, 0.0, 0.0, 0.0, 0.0, 0.0, 0.0, 0.0, 0.0, 0.0, 0.0, 0.0, 0.0, 0.0, 0.0, 0.0, 0.0, 0.0, 0.0, 0.0, 0.0, 0.0, 0.0, 0.0, 0.0, 0.0, 0.0, 0.0, 0.0, 0.0, 0.0, 0.0, 0.0, 0.0, 0.0, 0.0, 0.0, 0.0, 0.0, 0.0, 0.0, 0.0, 0.0, 0.0, 0.0, 0.0, 0.0, 0.0, 0.0, 0.0, 0.0, 0.0, 0.0, 0.0, 0.0, 0.0, 0.0, 0.0, 0.0, 0.0, 0.0, 0.0, 0.0, 0.0, 0.0, 0.0, 0.0, 0.0, 0.0, 0.0, 0.0, 0.0, 0.0, 0.0, 0.0, 0.0, 0.0, 0.0, 0.0, 0.0, 0.0, 0.0, 0.0, 0.0, 0.0, 0.0, 0.0, 0.0, 0.0, 0.0, 0.0, 0.0, 0.0, 0.0, 0.0, 0.0, 0.0, 0.0, 0.0, 0.0, 0.0, 0.0, 0.0, 0.0, 0.0, 0.0, 0.0, 0.0, 0.0, 0.0, 0.0, 0.0, 0.0, 0.0, 0.0, 0.0, 0.0, 0.0, 0.0, 0.0, 0.0, 0.0, 0.0, 0.0, 0.0, 0.0, 0.0, 0.0, 0.0, 0.0, 0.0, 0.0, 0.0, 0.0, 0.0, 0.0, 0.0, 0.0, 0.0, 0.0, 0.0, 0.0, 0.0, 0.0, 0.0, 0.0, 0.0, 0.0, 0.0, 0.0, 0.0, 0.0, 0.0, 0.0, 0.0, 0.0, 0.0, 0.0, 0.0, 0.0, 0.0, 0.0, 0.0, 0.0, 0.0, 0.0, 0.0, 0.0, 0.0, 0.0, 0.0, 0.0, 0.0, 0.0, 0.0, 0.0, 0.0, 0.0, 0.0, 0.0, 0.0, 0.0, 0.0, 0.0, 0.0, 0.0, 0.0, 0.0, 0.0, 0.0, 0.0, 0.0, 0.0, 0.0, 0.0, 0.0, 0.0, 0.0, 0.0, 0.0, 0.0, 0.0, 0.0, 0.0, 0.0, 0.0, 0.0, 0.0, 0.0, 0.0, 0.0, 0.0, 0.0, 0.0, 0.0, 0.0, 0.0, 0.0, 0.0, 0.0, 0.0, 0.0, 0.0, 0.0, 0.0, 0.0, 0.0, 0.0, 0.0, 0.0, 0.0, 0.0, 0.0, 0.0, 0.0, 0.0, 0.0, 0.0, 0.0, 0.0, 0.0, 0.0, 0.0, 0.0, 0.0, 0.0, 0.0, 0.0, 0.0, 0.0, 0.0, 0.0, 0.0, 0.0, 0.0, 0.0, 0.0, 0.0, 0.0, 0.0, 0.0, 0.0, 0.0, 0.0, 0.0, 0.0, 0.0, 0.0, 0.0, 0.0, 0.0, 0.0, 0.0, 0.0, 0.0, 0.0, 0.0, 0.0, 0.0, 0.0, 0.0, 0.0, 0.0, 0.0, 0.0, 0.0, 0.0, 0.0, 0.0, 0.0, 0.0, 0.0, 0.0, 0.0, 0.0, 0.0, 0.0, 0.0, 0.0, 0.0, 0.0, 0.0, 0.0, 0.0, 0.0, 0.0, 0.0, 0.0, 0.0, 0.0, 0.0, 0.0, 0.0, 0.0, 0.0, 0.0, 0.0, 0.0, 0.0, 0.0, 0.0, 0.0, 0.0, 0.0, 0.0, 0.0, 0.0, 0.0, 0.0, 0.0, 0.0, 0.0, 0.0, 0.0, 0.0, 0.0, 0.0, 0.0, 0.0, 0.0, 0.0, 0.0, 0.0, 0.0, 0.0, 0.0, 0.0, 0.0, 0.0, 0.0, 0.0, 0.0, 0.0, 0.0, 0.0, 0.0, 0.0, 0.0, 0.0, 0.0, 0.0, 0.0, 0.0, 0.0, 0.0, 0.0, 0.0, 0.0, 0.0, 0.0, 0.0, 0.0, 0.0, 0.0, 0.0, 0.0, 0.0, 0.0, 0.0, 0.0, 0.0, 0.0, 0.0, 0.0, 0.0, 0.0, 0.0, 0.0, 0.0, 0.0, 0.0, 0.0, 0.0, 0.0, 0.0, 0.0, 0.0, 0.0, 0.0, 0.0, 0.0, 0.0, 0.0, 0.0, 0.0, 0.0, 0.0, 0.0, 0.0, 0.0, 0.0, 0.0, 0.0, 0.0, 0.0, 0.0, 0.0, 0.0, 0.0, 0.0, 0.0, 0.0, 0.0, 0.0, 0.0, 0.0, 0.0, 0.0, 0.0, 0.0, 0.0, 0.0, 0.0, 0.0, 0.0, 0.0, 0.0, 0.0, 0.0, 0.0, 0.0, 0.0, 0.0, 0.0, 0.0, 0.0, 0.0, 0.0, 0.0, 0.0, 0.0, 0.0, 0.0, 0.0, 0.0, 0.0, 0.0, 0.0, 0.0, 0.0, 0.0, 0.0, 0.0, 0.0, 0.0, 0.0, 0.0, 0.0, 0.0, 0.0, 0.0, 0.0, 0.0, 0.0, 0.0, 0.0, 0.0, 0.0, 0.0, 0.0, 0.0, 0.0, 0.0, 0.0, 0.0, 0.0, 0.0, 0.0, 0.0, 0.0, 0.0, 0.0, 0.0, 0.0, 0.0, 0.0, 0.0, 0.0, 0.0, 0.0, 0.0, 0.0, 0.0, 0.0, 0.0, 0.0, 0.0, 0.0, 0.0, 0.0, 0.0, 0.0, 0.0, 0.0, 0.0, 0.0, 0.0, 0.0, 0.0, 0.0, 0.0, 0.0, 0.0, 0.0, 0.0, 0.0, 0.0, 0.0, 0.0, 0.0, 0.0, 0.0, 0.0, 0.0, 0.0, 0.0, 0.0, 0.0, 0.0, 0.0, 0.0, 0.0, 0.0, 0.0, 0.0, 0.0, 0.0, 0.0, 0.0, 0.0, 0.0, 0.0, 0.0, 0.0, 0.0, 0.0, 0.0, 0.0, 0.0, 0.0, 0.0, 0.0, 0.0, 0.0, 0.0, 0.0, 0.0, 0.0, 0.0, 0.0, 0.0, 0.0, 0.0, 0.0, 0.0, 0.0, 0.0, 0.0, 0.0, 0.0, 0.0, 0.0, 0.0, 0.0, 0.0, 0.0, 0.0, 0.0, 0.0, 0.0, 0.0, 0.0, 0.0, 0.0, 0.0, 0.0, 0.0, 0.0, 0.0, 0.0, 0.0, 0.0, 0.0, 0.0, 0.0, 0.0, 0.0, 0.0, 0.0, 0.0, 0.0, 0.0, 0.0, 0.0, 0.0, 0.0, 0.0, 0.0, 0.0, 0.0, 0.0, 0.0, 0.0, 0.0, 0.0, 0.0, 0.0, 0.0, 0.0, 0.0, 0.0, 0.0, 0.0, 0.0, 0.0, 0.0, 0.0, 0.0, 0.0, 0.0, 0.0, 0.0, 0.0, 0.0, 0.0, 0.0, 0.0, 0.0, 0.0, 0.0, 0.0, 0.0, 0.0, 0.0, 0.0, 0.0, 0.0, 0.0, 0.0, 0.0, 0.0, 0.0, 0.0, 0.0, 0.0, 0.0, 0.0, 0.0, 0.0, 0.0, 0.0, 0.0, 0.0, 0.0, 0.0, 0.0, 0.0, 0.0, 0.0, 0.0, 0.0, 0.0, 0.0, 0.0, 0.0, 0.0, 0.0, 0.0, 0.0, 0.0, 0.0, 0.0, 0.0, 0.0, 0.0, 0.0, 0.0, 0.0, 0.0, 0.0, 0.0, 0.0, 0.0, 0.0, 0.0, 0.0, 0.0, 0.0, 0.0, 0.0, 0.0, 0.0, 0.0, 0.0, 0.0, 0.0, 0.0, 0.0, 0.0, 0.0, 0.0, 0.0, 0.0, 0.0, 0.0, 0.0, 0.0, 0.0, 0.0, 0.0, 0.0, 0.0, 0.0, 0.0, 0.0, 0.0, 0.0, 0.0, 0.0, 0.0, 0.0, 0.0, 0.0, 0.0, 0.0, 0.0, 0.0, 0.0, 0.0, 0.0, 0.0, 0.0, 0.0, 0.0, 0.0, 0.0, 0.0, 0.0, 0.0, 0.0, 0.0, 0.0, 0.0, 0.0, 0.0, 0.0, 0.0, 0.0, 0.0, 0.0, 0.0, 0.0, 0.0, 0.0, 0.0, 0.0])
me_grid_003.materials.append(mat_treetrunk)
me_grid_003.update()
me_grid_003.normals_split_custom_set([tuple(v) for v in zip(*[iter([-1.0, -0.0009071, 0.0009797, -1.0, -0.0008561, 0.001036, -1.0, -0.001449, 0.0003802, -0.02074, -0.9998, 0.001698, -0.02074, -0.9998, 0.001698, -0.02074, -0.9998, 0.001698, 0.03131, 0.9963, 0.07988, 0.03131, 0.9963, 0.07988, 0.03131, 0.9963, 0.07988, 0.9934, 0.009207, 0.1141, 0.9934, 0.009207, 0.1141, 0.9934, 0.009207, 0.1141, -0.986, -0.005408, 0.1664, -0.9859, -0.002991, 0.1676, -0.9861, -0.006096, 0.166, -0.005989, -0.9857, 0.1685, -0.005989, -0.9857, 0.1685, -0.005989, -0.9857, 0.1685, 0.998, -0.0001351, 0.06383, 0.998, -0.0001351, 0.06383, 0.998, -0.0001351, 0.06383, -0.02644, 0.9973, 0.06819, -0.02644, 0.9973, 0.06819, -0.02644, 0.9973, 0.06819, -0.9998, -0.006236, 0.02119, -0.9998, -0.001355, 0.0221, -0.9997, -0.009, 0.02068, 0.03986, -0.9988, 0.02723, 0.03593, -0.9991, 0.02297, 0.03486, -0.9992, 0.02181, -0.9993, -0.01267, 0.03479, -0.9993, -0.01267, 0.03479, -0.9993, -0.01267, 0.03479, 0.9984, 0.05687, 0.001212, 0.9984, 0.05687, 0.001212, 0.9984, 0.05687, 0.001212, 0.0151, -0.9994, 0.03151, 0.0151, -0.9994, 0.03151, 0.0151, -0.9994, 0.03151, 0.01263, 0.9999, -0.002491, 0.008377, 1.0, -0.00284, 0.009946, 0.9999, -0.002712, -0.9971, 0.009762, -0.07551, -0.9971, 0.009762, -0.07551, -0.9971, 0.009762, -0.07551, -0.04465, -0.997, -0.0632, -0.04465, -0.997, -0.0632, -0.04465, -0.997, -0.0632, 0.9958, 0.04139, 0.08114, 0.9958, 0.04139, 0.08114, 0.9958, 0.04139, 0.08114, -0.008296, 0.9958, 0.09148, -0.008296, 0.9958, 0.09148, -0.008296, 0.9958, 0.09148, -0.9993, -0.01837, 0.03129, -0.9993, -0.01837, 0.03129, -0.9993, -0.01837, 0.03129, -0.02144, -0.9993, 0.03104, -0.02757, -0.9991, 0.03068, -0.03143, -0.999, 0.03045, 0.9996, 0.0229, -0.01671, 0.9995, 0.0282, -0.01641, 0.9994, 0.03146, -0.01623, 0.02279, 0.9996, -0.01671, 0.02798, 0.9995, -0.01641, 0.01951, 0.9997, -0.01689, -0.9967, 0.01045, 0.08096, -0.9967, 0.01045, 0.08096, -0.9967, 0.01045, 0.08096, -0.01745, -0.9966, 0.08096, -0.01745, -0.9966, 0.08096, -0.01745, -0.9966, 0.08096, 0.9977, 0.02088, -0.06502, 0.9977, 0.02088, -0.06502, 0.9977, 0.02088, -0.06502, 0.03576, 0.9972, -0.06503, 0.03576, 0.9972, -0.06503, 0.03576, 0.9972, -0.06503, -0.9971, -0.04688, -0.06028, -0.9971, -0.04688, -0.06028, -0.9971, -0.04688, -0.06028, 0.9948, 0.05849, 0.08323, 0.9951, 0.0544, 0.08316, 0.9946, 0.06119, 0.08328, 0.05046, 0.9953, 0.08304, 0.05046, 0.9953, 0.08304, 0.05046, 0.9953, 0.08304, -0.1308, -0.9892, -0.06575, -0.1364, -0.9885, -0.06454, -0.1276, -0.9896, -0.06645, -0.9914, -0.08667, -0.09782, -0.9914, -0.08667, -0.09782, -0.9914, -0.08667, -0.09782, -0.1308, -0.9892, -0.06575, -0.1395, -0.9882, -0.06386, -0.1364, -0.9885, -0.06454, -0.1185, 0.9881, 0.09819, -0.1185, 0.9881, 0.09819, -0.1185, 0.9881, 0.09819, 0.7832, -0.6203, 0.04323, 0.7832, -0.6203, 0.04323, 0.7832, -0.6203, 0.04323, -0.9958, 0.035, -0.08514, -0.9958, 0.035, -0.08514, -0.9958, 0.035, -0.08514, -0.6962, -0.01356, 0.7177, -0.6962, -0.01356, 0.7177, -0.6962, -0.01356, 0.7177, 0.2613, -0.659, -0.7053, 0.2613, -0.659, -0.7053, 0.2613, -0.659, -0.7053, -0.02446, -0.01158, -0.9996, -0.02446, -0.01158, -0.9996, -0.02446, -0.01158, -0.9996, 0.252, 0.7707, 0.5852, 0.252, 0.7707, 0.5852, 0.252, 0.7707, 0.5852, 0.5409, 0.4595, 0.7045, 0.5409, 0.4595, 0.7045, 0.5409, 0.4595, 0.7045, 0.4762, 0.5945, 0.648, 0.4762, 0.5945, 0.648, 0.4762, 0.5945, 0.648, -0.6153, -0.1371, 0.7763, -0.6153, -0.1371, 0.7763, -0.6153, -0.1371, 0.7763, 0.2898, -0.6586, 0.6944, 0.2898, -0.6586, 0.6944, 0.2898, -0.6586, 0.6944, 0.47, 0.4188, -0.777, 0.47, 0.4188, -0.777, 0.47, 0.4188, -0.777, -0.1104, -0.0327, -0.9934, -0.1104, -0.0327, -0.9934, -0.1104, -0.0327, -0.9934, -0.7285, 0.04466, 0.6836, -0.7285, 0.04466, 0.6836, -0.7285, 0.04466, 0.6836, -0.4926, 0.4076, 0.7689, -0.4926, 0.4076, 0.7689, -0.4926, 0.4076, 0.7689, -0.6116, 0.3085, 0.7285, -0.6116, 0.3085, 0.7285, -0.6116, 0.3085, 0.7285, 0.3939, -0.547, 0.7387, 0.3939, -0.547, 0.7387, 0.3939, -0.547, 0.7387, 0.5856, 0.6502, 0.4841, 0.5856, 0.6502, 0.4841, 0.5856, 0.6502, 0.4841, -0.6534, 0.2682, -0.7079, -0.6534, 0.2682, -0.7079, -0.6534, 0.2682, -0.7079, -0.07541, -0.1083, -0.9913, -0.07541, -0.1083, -0.9913, -0.07541, -0.1083, -0.9913, 0.3073, -0.6791, 0.6667, 0.3073, -0.6791, 0.6667, 0.3073, -0.6791, 0.6667, -0.01062, -0.6585, 0.7525, -0.01062, -0.6585, 0.7525, -0.01062, -0.6585, 0.7525, -0.6324, -0.4758, 0.6113, -0.6324, -0.4758, 0.6113, -0.6324, -0.4758, 0.6113, 0.507, -0.4557, -0.7316, 0.507, -0.4557, -0.7316, 0.507, -0.4557, -0.7316, -0.02284, -0.004696, -0.9997, -0.02284, -0.004696, -0.9997, -0.02284, -0.004696, -0.9997, -0.09983, 0.7867, 0.6092, -0.09983, 0.7867, 0.6092, -0.09983, 0.7867, 0.6092, 0.217, 0.7139, 0.6657, 0.217, 0.7139, 0.6657, 0.217, 0.7139, 0.6657, 0.8301, -0.179, 0.5281, 0.8301, -0.179, 0.5281, 0.8301, -0.179, 0.5281, -0.04492, 0.6617, -0.7484, -0.04492, 0.6617, -0.7484, -0.04492, 0.6617, -0.7484, -0.09186, -0.04051, -0.9949, -0.09186, -0.04051, -0.9949, -0.09186, -0.04051, -0.9949, -0.4788, -0.5548, 0.6804, -0.4788, -0.5548, 0.6804, -0.4788, -0.5548, 0.6804, -0.6144, -0.261, 0.7446, -0.6144, -0.261, 0.7446, -0.6144, -0.261, 0.7446, -0.8235, -0.1099, 0.5566, -0.8235, -0.1099, 0.5566, -0.8235, -0.1099, 0.5566, 0.2648, -0.637, -0.7239, 0.2648, -0.637, -0.7239, 0.2648, -0.637, -0.7239, 0.04406, 0.02006, -0.9988, 0.04406, 0.02006, -0.9988, 0.04406, 0.02006, -0.9988, 0.2596, 0.7257, 0.6372, 0.2596, 0.7257, 0.6372, 0.2596, 0.7257, 0.6372, 0.4952, 0.5054, 0.7066, 0.4952, 0.5054, 0.7066, 0.4952, 0.5054, 0.7066, 0.2435, 0.8034, 0.5433, 0.2435, 0.8034, 0.5433, 0.2435, 0.8034, 0.5433, -0.6858, -0.008547, -0.7277, -0.6858, -0.008547, -0.7277, -0.6858, -0.008547, -0.7277, -0.002304, -0.06432, -0.9979, -0.002304, -0.06432, -0.9979, -0.002304, -0.06432, -0.9979, 0.6972, 0.001203, 0.7168, 0.6972, 0.001203, 0.7168, 0.6972, 0.001203, 0.7168, 0.2512, -0.6955, 0.6732, 0.2512, -0.6955, 0.6732, 0.2512, -0.6955, 0.6732, 0.8202, -0.1434, 0.5539, 0.8202, -0.1434, 0.5539, 0.8202, -0.1434, 0.5539, -0.08349, 0.6804, -0.7281, -0.08349, 0.6804, -0.7281, -0.08349, 0.6804, -0.7281, -0.05116, -0.004469, -0.9987, -0.05116, -0.004469, -0.9987, -0.05116, -0.004469, -0.9987, 0.07775, -0.6926, 0.7171, 0.07775, -0.6926, 0.7171, 0.07775, -0.6926, 0.7171, -0.6679, -0.3357, 0.6642, -0.6679, -0.3357, 0.6642, -0.6679, -0.3357, 0.6642, 0.4506, -0.7077, 0.5441, 0.4506, -0.7077, 0.5441, 0.4506, -0.7077, 0.5441, 0.4476, 0.5433, -0.7102, 0.4476, 0.5433, -0.7102, 0.4476, 0.5433, -0.7102, -0.02515, 0.05658, -0.9981, -0.02515, 0.05658, -0.9981, -0.02515, 0.05658, -0.9981, -0.4603, -0.5473, 0.699, -0.4603, -0.5473, 0.699, -0.4603, -0.5473, 0.699, -0.711, 0.2413, 0.6605, -0.711, 0.2413, 0.6605, -0.711, 0.2413, 0.6605, 0.4714, 0.6652, 0.5791, 0.4714, 0.6652, 0.5791, 0.4714, 0.6652, 0.5791, -0.5919, 0.3505, -0.7258, -0.5919, 0.3505, -0.7258, -0.5919, 0.3505, -0.7258, 0.01026, -0.03075, -0.9995, 0.01026, -0.03075, -0.9995, 0.01026, -0.03075, -0.9995, 0.05327, -0.6855, 0.7261, 0.05327, -0.6855, 0.7261, 0.05327, -0.6855, 0.7261, -0.6407, 0.5385, 0.5473, -0.6407, 0.5385, 0.5473, -0.6407, 0.5385, 0.5473, -0.2618, -0.6018, -0.7545, -0.2618, -0.6018, -0.7545, -0.2618, -0.6018, -0.7545, 0.08019, 0.004564, -0.9968, 0.08019, 0.004564, -0.9968, 0.08019, 0.004564, -0.9968, 0.2735, 0.6095, 0.7442, 0.2735, 0.6095, 0.7442, 0.2735, 0.6095, 0.7442, 0.7213, -0.08506, 0.6873, 0.7213, -0.08506, 0.6873, 0.7213, -0.08506, 0.6873, 0.4607, 0.6727, 0.5791, 0.4607, 0.6727, 0.5791, 0.4607, 0.6727, 0.5791, -0.6306, 0.225, -0.7428, -0.6306, 0.225, -0.7428, -0.6306, 0.225, -0.7428, 0.01114, -0.03098, -0.9995, 0.01114, -0.03098, -0.9995, 0.01114, -0.03098, -0.9995, 0.6396, -0.2352, 0.7318, 0.6396, -0.2352, 0.7318, 0.6396, -0.2352, 0.7318, 0.002597, -0.7586, 0.6515, 0.002597, -0.7586, 0.6515, 0.002597, -0.7586, 0.6515, 0.5674, -0.6141, 0.5486, 0.5674, -0.6141, 0.5486, 0.5674, -0.6141, 0.5486, 0.3485, 0.6248, -0.6987, 0.3485, 0.6248, -0.6987, 0.3485, 0.6248, -0.6987, -0.01806, 0.05972, -0.9981, -0.01806, 0.05972, -0.9981, -0.01806, 0.05972, -0.9981, -0.36, -0.631, 0.6872, -0.36, -0.631, 0.6872, -0.36, -0.631, 0.6872, -0.7553, 0.09588, 0.6483, -0.7553, 0.09588, 0.6483, -0.7553, 0.09588, 0.6483, 0.345, -0.776, 0.528, 0.345, -0.776, 0.528, 0.345, -0.776, 0.528, 0.6158, 0.4216, -0.6656, 0.6158, 0.4216, -0.6656, 0.6158, 0.4216, -0.6656, 0.01067, 0.09335, -0.9956, 0.01067, 0.09335, -0.9956, 0.01067, 0.09335, -0.9956, -0.6622, 0.2086, 0.7197, -0.6622, 0.2086, 0.7197, -0.6622, 0.2086, 0.7197, 0.7577, 0.2452, 0.6049, 0.7577, 0.2452, 0.6049, 0.7577, 0.2452, 0.6049, -0.3651, 0.5877, -0.722, -0.3651, 0.5877, -0.722, -0.3651, 0.5877, -0.722, 0.008373, 0.0162, -0.9998, 0.008373, 0.0162, -0.9998, 0.008373, 0.0162, -0.9998, 0.3666, -0.6007, 0.7105, 0.3666, -0.6007, 0.7105, 0.3666, -0.6007, 0.7105, -0.4548, -0.6456, 0.6135, -0.4548, -0.6456, 0.6135, -0.4548, -0.6456, 0.6135, 0.24, -0.8197, 0.5201, 0.24, -0.8197, 0.5201, 0.24, -0.8197, 0.5201, 0.6628, 0.3393, -0.6675, 0.6628, 0.3393, -0.6675, 0.6628, 0.3393, -0.6675, 0.0165, 0.09876, -0.995, 0.0165, 0.09876, -0.995, 0.0165, 0.09876, -0.995, -0.6228, 0.291, 0.7262, -0.6228, 0.291, 0.7262, -0.6228, 0.291, 0.7262, 0.2857, -0.8054, 0.5194, 0.2857, -0.8054, 0.5194, 0.2857, -0.8054, 0.5194, 0.6477, 0.3843, -0.6579, 0.6477, 0.3843, -0.6579, 0.6477, 0.3843, -0.6579, 0.02202, 0.1047, -0.9943, 0.02202, 0.1047, -0.9943, 0.02202, 0.1047, -0.9943, -0.6487, 0.247, 0.7198, -0.6487, 0.247, 0.7198, -0.6487, 0.247, 0.7198, -0.2445, 0.767, 0.5932, -0.2445, 0.767, 0.5932, -0.2445, 0.767, 0.5932, -0.5912, -0.19, -0.7838, -0.5912, -0.19, -0.7838, -0.5912, -0.19, -0.7838, 0.1096, 0.02835, -0.9936, 0.1096, 0.02835, -0.9936, 0.1096, 0.02835, -0.9936, 0.4958, -0.4362, 0.7509, 0.4958, -0.4362, 0.7509, 0.4958, -0.4362, 0.7509, -0.77, -0.4516, 0.4507, -0.77, -0.4516, 0.4507, -0.77, -0.4516, 0.4507, 0.4728, -0.4988, -0.7264, 0.4728, -0.4988, -0.7264, 0.4728, -0.4988, -0.7264, 0.1209, 0.1276, -0.9844, 0.1209, 0.1276, -0.9844, 0.1209, 0.1276, -0.9844, 0.1522, 0.5694, 0.8078, 0.1522, 0.5694, 0.8078, 0.1522, 0.5694, 0.8078, -0.464, 0.677, 0.5713, -0.464, 0.677, 0.5713, -0.464, 0.677, 0.5713, -0.4917, -0.3544, -0.7954, -0.4917, -0.3544, -0.7954, -0.4917, -0.3544, -0.7954, 0.1283, 0.04592, -0.9907, 0.1283, 0.04592, -0.9907, 0.1283, 0.04592, -0.9907, 0.5731, -0.2742, 0.7723, 0.5731, -0.2742, 0.7723, 0.5731, -0.2742, 0.7723, -0.8234, 0.2573, 0.5058, -0.8234, 0.2573, 0.5058, -0.8234, 0.2573, 0.5058, -0.1066, -0.6108, -0.7846, -0.1066, -0.6108, -0.7846, -0.1066, -0.6108, -0.7846, 0.1416, 0.08226, -0.9865, 0.1416, 0.08226, -0.9865, 0.1416, 0.08226, -0.9865, 0.5627, 0.1707, 0.8088, 0.5627, 0.1707, 0.8088, 0.5627, 0.1707, 0.8088, 0.0003838, -0.88, 0.475, 0.0003838, -0.88, 0.475, 0.0003838, -0.88, 0.475, 0.7447, 0.1837, -0.6416, 0.7447, 0.1837, -0.6416, 0.7447, 0.1837, -0.6416, 0.06547, 0.1424, -0.9876, 0.06547, 0.1424, -0.9876, 0.06547, 0.1424, -0.9876, -0.5393, 0.4089, 0.7361, -0.5393, 0.4089, 0.7361, -0.5393, 0.4089, 0.7361, 0.7655, -0.1657, 0.6218, 0.7655, -0.1657, 0.6218, 0.7655, -0.1657, 0.6218, 0.07358, 0.7685, -0.6355, 0.07358, 0.7685, -0.6355, 0.07358, 0.7685, -0.6355, 0.0515, 0.09499, -0.9941, 0.0515, 0.09499, -0.9941, 0.0515, 0.09499, -0.9941, -0.6259, -0.4567, 0.6322, -0.6259, -0.4567, 0.6322, -0.6259, -0.4567, 0.6322, -0.1114, 0.7229, -0.6819, -0.1114, 0.7229, -0.6819, -0.1114, 0.7229, -0.6819, 0.2307, 0.2675, -0.9356, 0.2307, 0.2675, -0.9356, 0.2307, 0.2675, -0.9356, -0.434, -0.641, 0.633, -0.434, -0.641, 0.633, -0.434, -0.641, 0.633, 0.2405, -0.8375, 0.4907, 0.2405, -0.8375, 0.4907, 0.2405, -0.8375, 0.4907, 0.6866, 0.397, -0.6091, 0.6866, 0.397, -0.6091, 0.6866, 0.397, -0.6091, 0.06949, 0.152, -0.9859, 0.06949, 0.152, -0.9859, 0.06949, 0.152, -0.9859, -0.6737, 0.2303, 0.7022, -0.6737, 0.2303, 0.7022, -0.6737, 0.2303, 0.7022, 0.4481, -0.7231, 0.5257, 0.4481, -0.7231, 0.5257, 0.4481, -0.7231, 0.5257, 0.5693, 0.5597, -0.6022, 0.5693, 0.5597, -0.6022, 0.5693, 0.5597, -0.6022, 0.06058, 0.1412, -0.9881, 0.06058, 0.1412, -0.9881, 0.06058, 0.1412, -0.9881, -0.7369, 0.04781, 0.6743, -0.7369, 0.04781, 0.6743, -0.7369, 0.04781, 0.6743, -0.3516, -0.4134, -0.8399, -0.3516, -0.4134, -0.8399, -0.3516, -0.4134, -0.8399, 0.5716, -0.06105, 0.8183, 0.5716, -0.06105, 0.8183, 0.5716, -0.06105, 0.8183, -0.8678, -0.2653, 0.4202, -0.8678, -0.2653, 0.4202, -0.8678, -0.2653, 0.4202, 0.3419, -0.5583, -0.7559, 0.3419, -0.5583, -0.7559, 0.3419, -0.5583, -0.7559, 0.1668, 0.1519, -0.9742, 0.1668, 0.1519, -0.9742, 0.1668, 0.1519, -0.9742, 0.2788, 0.4611, 0.8424, 0.2788, 0.4611, 0.8424, 0.2788, 0.4611, 0.8424, 0.4059, -0.5035, -0.7627, 0.4059, -0.5035, -0.7627, 0.4059, -0.5035, -0.7627, 0.1112, 0.5351, 0.8374, 0.1112, 0.5351, 0.8374, 0.1112, 0.5351, 0.8374, 0.7542, 0.02735, -0.6561, 0.7542, 0.02735, -0.6561, 0.7542, 0.02735, -0.6561, 0.2241, -0.05952, -0.9727, 0.2241, -0.05952, -0.9727, 0.2241, -0.05952, -0.9727, -0.4882, 0.4496, 0.748, -0.4882, 0.4496, 0.748, -0.4882, 0.4496, 0.748, 0.7359, -0.08349, -0.672, 0.7359, -0.08349, -0.672, 0.7359, -0.08349, -0.672, -0.4166, 0.4872, 0.7675, -0.4166, 0.4872, 0.7675, -0.4166, 0.4872, 0.7675, -0.1567, -0.5316, -0.8324, -0.1567, -0.5316, -0.8324, -0.1567, -0.5316, -0.8324, 0.521, 0.1558, 0.8392, 0.521, 0.1558, 0.8392, 0.521, 0.1558, 0.8392, -0.07023, 0.7374, -0.6718, -0.07023, 0.7374, -0.6718, -0.07023, 0.7374, -0.6718, 0.2469, 0.2676, -0.9314, 0.2469, 0.2676, -0.9314, 0.2469, 0.2676, -0.9314, -0.4698, -0.6251, 0.6233, -0.4698, -0.6251, 0.6233, -0.4698, -0.6251, 0.6233, -0.2775, -0.4697, -0.8381, -0.2775, -0.4697, -0.8381, -0.2775, -0.4697, -0.8381, 0.5603, 0.02933, 0.8278, 0.5603, 0.02933, 0.8278, 0.5603, 0.02933, 0.8278, 0.09605, 0.7536, -0.6503, 0.09605, 0.7536, -0.6503, 0.09605, 0.7536, -0.6503, -0.5688, -0.5297, 0.6292, -0.5688, -0.5297, 0.6292, -0.5688, -0.5297, 0.6292, 0.4175, -0.4987, -0.7596, 0.4175, -0.4987, -0.7596, 0.4175, -0.4987, -0.7596, 0.09875, 0.5438, 0.8334, 0.09875, 0.5438, 0.8334, 0.09875, 0.5438, 0.8334, 0.7259, -0.102, -0.6802, 0.7259, -0.102, -0.6802, 0.7259, -0.102, -0.6802, -0.3984, 0.5007, 0.7685, -0.3984, 0.5007, 0.7685, -0.3984, 0.5007, 0.7685, 0.7109, 0.2818, -0.6443, 0.7109, 0.2818, -0.6443, 0.7109, 0.2818, -0.6443, -0.6621, 0.235, 0.7116, -0.6621, 0.235, 0.7116, -0.6621, 0.235, 0.7116, -1.0, -0.0009071, 0.0009797, -1.0, -0.0003304, 0.001617, -1.0, -0.0008561, 0.001036, 0.9955, 0.04894, 0.08101, 0.9955, 0.04894, 0.08101, 0.9955, 0.04894, 0.08101, -0.0006203, 0.999, 0.04459, -0.0006203, 0.999, 0.04459, -0.0006203, 0.999, 0.04459, 0.06332, -0.993, 0.09922, 0.06332, -0.993, 0.09922, 0.06332, -0.993, 0.09922, -0.986, -0.005408, 0.1664, -0.9858, -0.002549, 0.1678, -0.9859, -0.002991, 0.1676, 0.02713, 0.9948, 0.09802, 0.02713, 0.9948, 0.09802, 0.02713, 0.9948, 0.09802, -0.1164, -0.9921, 0.04734, -0.1164, -0.9921, 0.04734, -0.1164, -0.9921, 0.04734, 0.9973, -0.02807, 0.06798, 0.9973, -0.02807, 0.06798, 0.9973, -0.02807, 0.06798, -0.9998, -0.006236, 0.02119, -0.9997, 0.001266, 0.02259, -0.9998, -0.001355, 0.0221, 0.03537, 0.9976, 0.0592, 0.03537, 0.9976, 0.0592, 0.03537, 0.9976, 0.0592, 0.03986, -0.9988, 0.02723, 0.04094, -0.9988, 0.0284, 0.03593, -0.9991, 0.02297, 0.009946, 0.9999, -0.002712, 0.01421, 0.9999, -0.002361, 0.01263, 0.9999, -0.002491, -0.9994, 0.01488, 0.03149, -0.9994, 0.01488, 0.03149, -0.9994, 0.01488, 0.03149, 1.0, 0.009091, -0.002709, 1.0, 0.009091, -0.002709, 1.0, 0.009091, -0.002709, -0.997, -0.04564, -0.06316, -0.997, -0.04564, -0.06316, -0.997, -0.04564, -0.06316, 0.01017, -0.9971, -0.07541, 0.01017, -0.9971, -0.07541, 0.01017, -0.9971, -0.07541, 0.9958, -0.007392, 0.0915, 0.9958, -0.007392, 0.0915, 0.9958, -0.007392, 0.0915, 0.04127, 0.9959, 0.08097, 0.04127, 0.9959, 0.08097, 0.04127, 0.9959, 0.08097, -0.999, -0.03254, 0.03046, -0.999, -0.03254, 0.03046, -0.999, -0.03254, 0.03046, -0.02144, -0.9993, 0.03104, -0.01758, -0.9994, 0.03127, -0.02757, -0.9991, 0.03068, 0.9996, 0.0229, -0.01671, 0.9997, 0.01962, -0.0169, 0.9995, 0.0282, -0.01641, 0.02279, 0.9996, -0.01671, 0.03126, 0.9994, -0.01623, 0.02798, 0.9995, -0.01641, -0.9965, -0.01859, 0.08101, -0.9965, -0.01859, 0.08101, -0.9965, -0.01859, 0.08101, 0.009957, -0.9967, 0.08091, 0.009957, -0.9967, 0.08091, 0.009957, -0.9967, 0.08091, 0.9972, 0.03602, -0.06503, 0.9972, 0.03602, -0.06503, 0.9972, 0.03602, -0.06503, 0.02043, 0.9977, -0.06502, 0.02043, 0.9977, -0.06502, 0.02043, 0.9977, -0.06502, -0.04817, -0.9967, -0.06461, -0.04817, -0.9967, -0.06461, -0.04817, -0.9967, -0.06461, 0.9948, 0.05849, 0.08323, 0.9952, 0.05167, 0.08311, 0.9951, 0.0544, 0.08316, 0.1831, 0.9794, 0.08469, 0.1831, 0.9794, 0.08469, 0.1831, 0.9794, 0.08469, -0.9982, -0.009254, -0.05991, -0.9982, -0.009254, -0.05991, -0.9982, -0.009254, -0.05991, 0.05793, 0.9902, 0.1268, 0.05793, 0.9902, 0.1268, 0.05793, 0.9902, 0.1268, 0.972, 0.1967, 0.1289, 0.972, 0.1967, 0.1289, 0.972, 0.1967, 0.1289, -0.7047, -0.6904, -0.1638, -0.7047, -0.6904, -0.1638, -0.7047, -0.6904, -0.1638, 0.4077, 0.905, 0.1213, 0.4077, 0.905, 0.1213, 0.4077, 0.905, 0.1213, -0.6793, -0.003406, 0.7338, -0.6793, -0.003406, 0.7338, -0.6793, -0.003406, 0.7338, -0.7104, 0.2467, 0.6592, -0.7104, 0.2467, 0.6592, -0.7104, 0.2467, 0.6592, 0.04487, -0.3855, -0.9216, 0.04487, -0.3855, -0.9216, 0.04487, -0.3855, -0.9216, 0.2494, -0.6694, -0.6998, 0.2494, -0.6694, -0.6998, 0.2494, -0.6694, -0.6998, -0.1966, 0.555, 0.8083, -0.1966, 0.555, 0.8083, -0.1966, 0.555, 0.8083, 0.4542, 0.5828, 0.6738, 0.4542, 0.5828, 0.6738, 0.4542, 0.5828, 0.6738, 0.2417, -0.3477, -0.9059, 0.2417, -0.3477, -0.9059, 0.2417, -0.3477, -0.9059, 0.2777, -0.6449, 0.7121, 0.2777, -0.6449, 0.7121, 0.2777, -0.6449, 0.7121, 0.03743, -0.7423, 0.669, 0.03743, -0.7423, 0.669, 0.03743, -0.7423, 0.669, 0.2385, 0.1347, -0.9618, 0.2385, 0.1347, -0.9618, 0.2385, 0.1347, -0.9618, 0.4837, 0.4102, -0.7732, 0.4837, 0.4102, -0.7732, 0.4837, 0.4102, -0.7732, -0.3746, -0.3274, 0.8674, -0.3746, -0.3274, 0.8674, -0.3746, -0.3274, 0.8674, -0.5913, 0.2907, 0.7522, -0.5913, 0.2907, 0.7522, -0.5913, 0.2907, 0.7522, 0.152, 0.3145, -0.937, 0.152, 0.3145, -0.937, 0.152, 0.3145, -0.937, 0.5564, 0.5325, 0.6378, 0.5564, 0.5325, 0.6378, 0.5564, 0.5325, 0.6378, 0.7552, 0.3193, 0.5725, 0.7552, 0.3193, 0.5725, 0.7552, 0.3193, 0.5725, -0.3301, 0.151, -0.9318, -0.3301, 0.151, -0.9318, -0.3301, 0.151, -0.9318, -0.65, 0.2842, -0.7048, -0.65, 0.2842, -0.7048, -0.65, 0.2842, -0.7048, 0.5457, -0.2102, 0.8112, 0.5457, -0.2102, 0.8112, 0.5457, -0.2102, 0.8112, -0.08858, -0.7796, 0.62, -0.08858, -0.7796, 0.62, -0.08858, -0.7796, 0.62, -0.4618, 0.005923, -0.887, -0.4618, 0.005923, -0.887, -0.4618, 0.005923, -0.887, -0.5647, -0.3517, 0.7466, -0.5647, -0.3517, 0.7466, -0.5647, -0.3517, 0.7466, -0.7281, -0.1116, 0.6763, -0.7281, -0.1116, 0.6763, -0.7281, -0.1116, 0.6763, 0.1861, -0.301, -0.9353, 0.1861, -0.301, -0.9353, 0.1861, -0.301, -0.9353, 0.5011, -0.4704, -0.7263, 0.5011, -0.4704, -0.7263, 0.5011, -0.4704, -0.7263, -0.4002, 0.3885, 0.83, -0.4002, 0.3885, 0.83, -0.4002, 0.3885, 0.83, 0.2995, 0.8045, 0.513, 0.2995, 0.8045, 0.513, 0.2995, 0.8045, 0.513, 0.3461, -0.1802, -0.9207, 0.3461, -0.1802, -0.9207, 0.3461, -0.1802, -0.9207, 0.7067, -0.2006, 0.6785, 0.7067, -0.2006, 0.6785, 0.7067, -0.2006, 0.6785, 0.6155, -0.48, 0.6251, 0.6155, -0.48, 0.6251, 0.6155, -0.48, 0.6251, 0.01363, 0.3095, -0.9508, 0.01363, 0.3095, -0.9508, 0.01363, 0.3095, -0.9508, -0.02931, 0.6665, -0.745, -0.02931, 0.6665, -0.745, -0.02931, 0.6665, -0.745, 0.04094, -0.5339, 0.8446, 0.04094, -0.5339, 0.8446, 0.04094, -0.5339, 0.8446, -0.7526, -0.2573, 0.6061, -0.7526, -0.2573, 0.6061, -0.7526, -0.2573, 0.6061, -0.1781, 0.3589, -0.9162, -0.1781, 0.3589, -0.9162, -0.1781, 0.3589, -0.9162, -0.7126, -0.03702, 0.7005, -0.7126, -0.03702, 0.7005, -0.7126, -0.03702, 0.7005, -0.7319, 0.2533, 0.6326, -0.7319, 0.2533, 0.6326, -0.7319, 0.2533, 0.6326, 0.07567, -0.3415, -0.9368, 0.07567, -0.3415, -0.9368, 0.07567, -0.3415, -0.9368, 0.2521, -0.647, -0.7196, 0.2521, -0.647, -0.7196, 0.2521, -0.647, -0.7196, -0.2116, 0.5246, 0.8246, -0.2116, 0.5246, 0.8246, -0.2116, 0.5246, 0.8246, 0.6214, 0.5454, 0.5625, 0.6214, 0.5454, 0.5625, 0.6214, 0.5454, 0.5625, 0.273, -0.3156, -0.9088, 0.273, -0.3156, -0.9088, 0.273, -0.3156, -0.9088, 0.2056, 0.9192, 0.336, 0.2056, 0.9192, 0.336, 0.2056, 0.9192, 0.336, -0.3442, 0.05818, -0.9371, -0.3442, 0.05818, -0.9371, -0.3442, 0.05818, -0.9371, -0.6949, 0.0281, -0.7186, -0.6949, 0.0281, -0.7186, -0.6949, 0.0281, -0.7186, 0.2391, -0.7828, 0.5745, 0.2391, -0.7828, 0.5745, 0.2391, -0.7828, 0.5745, -0.4025, -0.1316, -0.9059, -0.4025, -0.1316, -0.9059, -0.4025, -0.1316, -0.9059, 0.933, -0.09124, 0.348, 0.933, -0.09124, 0.348, 0.933, -0.09124, 0.348, 0.02753, 0.3498, -0.9364, 0.02753, 0.3498, -0.9364, 0.02753, 0.3498, -0.9364, -0.04835, 0.6939, -0.7185, -0.04835, 0.6939, -0.7185, -0.04835, 0.6939, -0.7185, -0.7548, -0.3344, 0.5643, -0.7548, -0.3344, 0.5643, -0.7548, -0.3344, 0.5643, -0.1684, 0.3843, -0.9077, -0.1684, 0.3843, -0.9077, -0.1684, 0.3843, -0.9077, 0.5686, -0.7496, 0.3388, 0.5686, -0.7496, 0.3388, 0.5686, -0.7496, 0.3388, 0.2859, 0.2407, -0.9276, 0.2859, 0.2407, -0.9276, 0.2859, 0.2407, -0.9276, 0.4814, 0.5268, -0.7005, 0.4814, 0.5268, -0.7005, 0.4814, 0.5268, -0.7005, -0.7683, 0.3077, 0.5613, -0.7683, 0.3077, 0.5613, -0.7683, 0.3077, 0.5613, 0.1763, 0.4063, -0.8966, 0.1763, 0.4063, -0.8966, 0.1763, 0.4063, -0.8966, 0.4797, 0.793, 0.3756, 0.4797, 0.793, 0.3756, 0.4797, 0.793, 0.3756, -0.373, 0.0618, -0.9258, -0.373, 0.0618, -0.9258, -0.373, 0.0618, -0.9258, -0.04611, -0.8632, 0.5028, -0.04611, -0.8632, 0.5028, -0.04611, -0.8632, 0.5028, -0.3931, 0.03235, -0.9189, -0.3931, 0.03235, -0.9189, -0.3931, 0.03235, -0.9189, -0.757, 0.5594, 0.3378, -0.757, 0.5594, 0.3378, -0.757, 0.5594, 0.3378, -0.1751, -0.2567, -0.9505, -0.1751, -0.2567, -0.9505, -0.1751, -0.2567, -0.9505, -0.2991, -0.595, -0.746, -0.2991, -0.595, -0.746, -0.2991, -0.595, -0.746, 0.7979, -0.1292, 0.5888, 0.7979, -0.1292, 0.5888, 0.7979, -0.1292, 0.5888, -0.02774, -0.39, -0.9204, -0.02774, -0.39, -0.9204, -0.02774, -0.39, -0.9204, 0.4671, 0.8005, 0.3755, 0.4671, 0.8005, 0.3755, 0.4671, 0.8005, 0.3755, -0.2783, 0.1892, -0.9417, -0.2783, 0.1892, -0.9417, -0.2783, 0.1892, -0.9417, -0.6283, 0.2624, -0.7324, -0.6283, 0.2624, -0.7324, -0.6283, 0.2624, -0.7324, -0.03251, -0.835, 0.5493, -0.03251, -0.835, 0.5493, -0.03251, -0.835, 0.5493, -0.3932, 0.02584, -0.9191, -0.3932, 0.02584, -0.9191, -0.3932, 0.02584, -0.9191, 0.6948, -0.6309, 0.3453, 0.6948, -0.6309, 0.3453, 0.6948, -0.6309, 0.3453, 0.251, 0.2989, -0.9207, 0.251, 0.2989, -0.9207, 0.251, 0.2989, -0.9207, 0.3846, 0.6149, -0.6885, 0.3846, 0.6149, -0.6885, 0.3846, 0.6149, -0.6885, -0.8224, 0.1511, 0.5484, -0.8224, 0.1511, 0.5484, -0.8224, 0.1511, 0.5484, 0.1114, 0.4404, -0.8909, 0.1114, 0.4404, -0.8909, 0.1114, 0.4404, -0.8909, 0.4629, -0.825, 0.3242, 0.4629, -0.825, 0.3242, 0.4629, -0.825, 0.3242, 0.2673, 0.3811, -0.8851, 0.2673, 0.3811, -0.8851, 0.2673, 0.3811, -0.8851, -0.7637, 0.3986, 0.5078, -0.7637, 0.3986, 0.5078, -0.7637, 0.3986, 0.5078, 0.2503, 0.412, -0.8762, 0.2503, 0.412, -0.8762, 0.2503, 0.412, -0.8762, 0.8415, 0.3544, 0.4078, 0.8415, 0.3544, 0.4078, 0.8415, 0.3544, 0.4078, -0.09755, 0.3613, -0.9273, -0.09755, 0.3613, -0.9273, -0.09755, 0.3613, -0.9273, -0.3415, 0.616, -0.7099, -0.3415, 0.616, -0.7099, -0.3415, 0.616, -0.7099, -0.5263, -0.6818, 0.5081, -0.5263, -0.6818, 0.5081, -0.5263, -0.6818, 0.5081, -0.2869, 0.2958, -0.9112, -0.2869, 0.2958, -0.9112, -0.2869, 0.2958, -0.9112, 0.3488, -0.8826, 0.3151, 0.3488, -0.8826, 0.3151, 0.3488, -0.8826, 0.3151, 0.3105, 0.3481, -0.8845, 0.3105, 0.3481, -0.8845, 0.3105, 0.3481, -0.8845, -0.6991, 0.4946, 0.5164, -0.6991, 0.4946, 0.5164, -0.6991, 0.4946, 0.5164, 0.298, 0.381, -0.8753, 0.298, 0.381, -0.8753, 0.298, 0.381, -0.8753, 0.4007, -0.8602, 0.3155, 0.4007, -0.8602, 0.3155, 0.4007, -0.8602, 0.3155, 0.2982, 0.3717, -0.8791, 0.2982, 0.3717, -0.8791, 0.2982, 0.3717, -0.8791, -0.7354, 0.4464, 0.5099, -0.7354, 0.4464, 0.5099, -0.7354, 0.4464, 0.5099, 0.2834, 0.4037, -0.8699, 0.2834, 0.4037, -0.8699, 0.2834, 0.4037, -0.8699, -0.3197, 0.8649, 0.3869, -0.3197, 0.8649, 0.3869, -0.3197, 0.8649, 0.3869, -0.2147, -0.2044, -0.955, -0.2147, -0.2044, -0.955, -0.2147, -0.2044, -0.955, 0.5838, -0.6182, 0.5263, 0.5838, -0.6182, 0.5263, 0.5838, -0.6182, 0.5263, -0.206, -0.2392, -0.9489, -0.206, -0.2392, -0.9489, -0.206, -0.2392, -0.9489, -0.8069, -0.5435, 0.2316, -0.8069, -0.5435, 0.2316, -0.8069, -0.5435, 0.2316, 0.4192, -0.1265, -0.899, 0.4192, -0.1265, -0.899, 0.4192, -0.1265, -0.899, 0.3421, 0.708, 0.6178, 0.3421, 0.708, 0.6178, 0.3421, 0.708, 0.6178, 0.4489, -0.1093, -0.8869, 0.4489, -0.1093, -0.8869, 0.4489, -0.1093, -0.8869, -0.5568, 0.748, 0.3612, -0.5568, 0.748, 0.3612, -0.5568, 0.748, 0.3612, -0.1207, -0.2667, -0.9562, -0.1207, -0.2667, -0.9562, -0.1207, -0.2667, -0.9562, 0.7146, -0.4276, 0.5536, 0.7146, -0.4276, 0.5536, 0.7146, -0.4276, 0.5536, -0.103, -0.2976, -0.9491, -0.103, -0.2976, -0.9491, -0.103, -0.2976, -0.9491, -0.925, 0.2476, 0.2881, -0.925, 0.2476, 0.2881, -0.925, 0.2476, 0.2881, 0.1395, -0.3159, -0.9385, 0.1395, -0.3159, -0.9385, 0.1395, -0.3159, -0.9385, 0.784, 0.1321, 0.6066, 0.784, 0.1321, 0.6066, 0.784, 0.1321, 0.6066, 0.1721, -0.3287, -0.9286, 0.1721, -0.3287, -0.9286, 0.1721, -0.3287, -0.9286, 0.09317, -0.959, 0.2678, 0.09317, -0.959, 0.2678, 0.09317, -0.959, 0.2678, 0.4127, 0.2978, -0.8608, 0.4127, 0.2978, -0.8608, 0.4127, 0.2978, -0.8608, -0.5536, 0.6362, 0.5374, -0.5536, 0.6362, 0.5374, -0.5536, 0.6362, 0.5374, 0.4091, 0.3323, -0.8498, 0.4091, 0.3323, -0.8498, 0.4091, 0.3323, -0.8498, 0.896, -0.08846, 0.4352, 0.896, -0.08846, 0.4352, 0.896, -0.08846, 0.4352, -0.05807, 0.4646, -0.8836, -0.05807, 0.4646, -0.8836, -0.05807, 0.4646, -0.8836, -0.8125, -0.4275, 0.3963, -0.8125, -0.4275, 0.3963, -0.8125, -0.4275, 0.3963, -0.094, 0.4675, -0.879, -0.094, 0.4675, -0.879, -0.094, 0.4675, -0.879, 0.8185, 0.2337, 0.5248, 0.8185, 0.2337, 0.5248, 0.8185, 0.2337, 0.5248, -0.3444, 0.2525, -0.9042, -0.3444, 0.2525, -0.9042, -0.3444, 0.2525, -0.9042, -0.6055, -0.6939, 0.3898, -0.6055, -0.6939, 0.3898, -0.6055, -0.6939, 0.3898, 0.3631, -0.8856, 0.2895, 0.3631, -0.8856, 0.2895, 0.3631, -0.8856, 0.2895, 0.3472, 0.4052, -0.8457, 0.3472, 0.4052, -0.8457, 0.3472, 0.4052, -0.8457, -0.7454, 0.4421, 0.4989, -0.7454, 0.4421, 0.4989, -0.7454, 0.4421, 0.4989, 0.3329, 0.437, -0.8356, 0.3329, 0.437, -0.8356, 0.3329, 0.437, -0.8356, 0.5866, -0.7396, 0.3299, 0.5866, -0.7396, 0.3299, 0.5866, -0.7396, 0.3299, 0.2504, 0.4659, -0.8487, 0.2504, 0.4659, -0.8487, 0.2504, 0.4659, -0.8487, -0.8578, 0.2256, 0.4619, -0.8578, 0.2256, 0.4619, -0.8578, 0.2256, 0.4619, 0.2273, 0.4926, -0.84, 0.2273, 0.4926, -0.84, 0.2273, 0.4926, -0.84, -0.6582, 0.5696, 0.4923, -0.6582, 0.5696, 0.4923, -0.6582, 0.5696, 0.4923, 0.3733, -0.3088, -0.8748, 0.3733, -0.3088, -0.8748, 0.3733, -0.3088, -0.8748, -0.9231, -0.3311, 0.1956, -0.9231, -0.3311, 0.1956, -0.9231, -0.3311, 0.1956, 0.3885, -0.175, -0.9047, 0.3885, -0.175, -0.9047, 0.3885, -0.175, -0.9047, 0.5012, 0.5575, 0.6618, 0.5012, 0.5575, 0.6618, 0.5012, 0.5575, 0.6618, 0.4213, -0.1668, -0.8914, 0.4213, -0.1668, -0.8914, 0.4213, -0.1668, -0.8914, -0.8503, -0.3905, 0.3528, -0.8503, -0.3905, 0.3528, -0.8503, -0.3905, 0.3528, 0.5798, 0.2084, -0.7876, 0.5798, 0.2084, -0.7876, 0.5798, 0.2084, -0.7876, -0.08967, -0.9546, 0.2841, -0.08967, -0.9546, 0.2841, -0.08967, -0.9546, 0.2841, 0.4049, 0.4568, -0.7921, 0.4049, 0.4568, -0.7921, 0.4049, 0.4568, -0.7921, -0.4657, 0.6852, 0.5601, -0.4657, 0.6852, 0.5601, -0.4657, 0.6852, 0.5601, -0.3402, -0.87, 0.3569, -0.3402, -0.87, 0.3569, -0.3402, -0.87, 0.3569, 0.3428, 0.5264, -0.7781, 0.3428, 0.5264, -0.7781, 0.3428, 0.5264, -0.7781, -0.8309, 0.3353, 0.4439, -0.8309, 0.3353, 0.4439, -0.8309, 0.3353, 0.4439, 0.4945, -0.1948, -0.8471, 0.4945, -0.1948, -0.8471, 0.4945, -0.1948, -0.8471, 0.829, 0.1811, 0.5292, 0.829, 0.1811, 0.5292, 0.829, 0.1811, 0.5292, -0.3282, 0.2837, -0.901, -0.3282, 0.2837, -0.901, -0.3282, 0.2837, -0.901, -0.6434, -0.665, 0.3791, -0.6434, -0.665, 0.3791, -0.6434, -0.665, 0.3791, -0.738, 0.4817, 0.4726, -0.738, 0.4817, 0.4726, -0.738, 0.4817, 0.4726, 0.427, -0.2677, -0.8637, 0.427, -0.2677, -0.8637, 0.427, -0.2677, -0.8637, 0.8005, -0.157, 0.5784, 0.8005, -0.157, 0.5784, 0.8005, -0.157, 0.5784, -0.3687, 0.2429, -0.8972, -0.3687, 0.2429, -0.8972, -0.3687, 0.2429, -0.8972, -0.8399, -0.4091, 0.3567, -0.8399, -0.4091, 0.3567, -0.8399, -0.4091, 0.3567, 0.5735, 0.2172, -0.7899, 0.5735, 0.2172, -0.7899, 0.5735, 0.2172, -0.7899, -0.3512, -0.8609, 0.3682, -0.3512, -0.8609, 0.3682, -0.3512, -0.8609, 0.3682, 0.3424, 0.5139, -0.7866, 0.3424, 0.5139, -0.7866, 0.3424, 0.5139, -0.7866, 0.1507, -0.8931, 0.4238, 0.1507, -0.8931, 0.4238, 0.1507, -0.8931, 0.4238, 0.06211, 0.579, -0.8129, 0.06211, 0.579, -0.8129, 0.06211, 0.579, -0.8129, -0.1493, -0.6868, -0.7114, -0.1493, -0.6868, -0.7114, -0.1493, -0.6868, -0.7114, -0.718, -0.4861, 0.4982, -0.718, -0.4861, 0.4982, -0.718, -0.4861, 0.4982, 0.4381, 0.7469, -0.5002, 0.4381, 0.7469, -0.5002, 0.4381, 0.7469, -0.5002, 0.841, -0.03541, -0.5398, 0.841, -0.03541, -0.5398, 0.841, -0.03541, -0.5398])] * 3)])

# ---- objects
ob_fir_01 = bpy.data.objects.new('fir_01', me_grid_003)

# ---- transforms, parenting, visibility, modifiers, constraints
ob_fir_01.location = (0.0, 0.0, 0.0)
ob_fir_01.color = (0.8, 0.8, 0.8, 1.0)

# ---- collection membership
col_collection.objects.link(ob_fir_01)

# ---- scene / render settings (as saved in the file)
scene.frame_start = 1; scene.frame_end = 250; scene.frame_set(1)
scene.render.engine = 'BLENDER_EEVEE_NEXT'
scene.cycles.sampling_pattern = 'TABULATED_SOBOL'
scene.cycles.use_light_tree = False
scene.view_settings.view_transform = 'Filmic'
bpy.context.view_layer.update()

# ---- added for rendering (the .blend has no active camera and no usable light): camera, sun
cam_auto = bpy.data.cameras.new('AutoCamera')
cam_auto.lens = 50.0
cam_auto.sensor_width = 36.0
cam_auto.clip_end = 1000.0
ob_auto_camera = bpy.data.objects.new('AutoCamera', cam_auto)
scene.collection.objects.link(ob_auto_camera)
ob_auto_camera.location = (1.35032, -1.59797, 1.56202)
ob_auto_camera.rotation_euler = (1.09748, -7.21219e-08, 0.694738)
scene.camera = ob_auto_camera
light_auto_sun = bpy.data.lights.new('AutoSun', 'SUN')
light_auto_sun.energy = 3.0
light_auto_sun.angle = 0.0523599
ob_auto_sun = bpy.data.objects.new('AutoSun', light_auto_sun)
scene.collection.objects.link(ob_auto_sun)
ob_auto_sun.rotation_euler = (0.872665, 0.174533, 0.523599)
bpy.context.view_layer.update()
